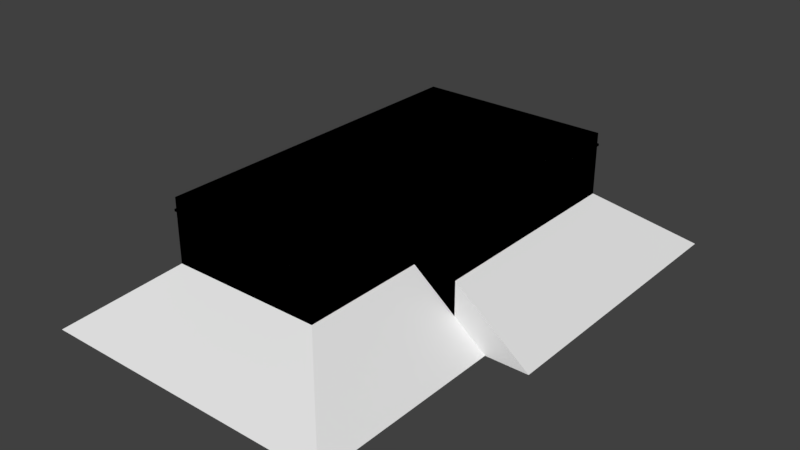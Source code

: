 # Source: Gas_Station_4.blend  (saved by Blender 2.79.0; exported with 4.5.12 LTS)
import bpy
from mathutils import Matrix  # noqa: F401  (used for matrix-valued properties, if any)

bpy.ops.wm.read_factory_settings(use_empty=True)
scene = bpy.context.scene
scene.name = 'Scene'

# ---- collections
col_collection_1 = bpy.data.collections.new('Collection 1'); scene.collection.children.link(col_collection_1)
col_collection_2 = bpy.data.collections.new('Collection 2'); scene.collection.children.link(col_collection_2)
col_collection_3 = bpy.data.collections.new('Collection 3'); scene.collection.children.link(col_collection_3)
col_collection_11 = bpy.data.collections.new('Collection 11'); scene.collection.children.link(col_collection_11)
col_collection_12 = bpy.data.collections.new('Collection 12'); scene.collection.children.link(col_collection_12)

# ---- materials (node trees are filled in below, after node groups)
mat_material = bpy.data.materials.new('Material')
mat_material.alpha_threshold = 0.0
mat_material.use_transparent_shadow = False
mat_material.roughness = 0.5
mat_material.line_color = (0.0, 0.0, 0.0, 1.0)

# ---- material node trees

# ---- world
world_world = bpy.data.worlds.new('World'); scene.world = world_world
world_world.color = (0.05088, 0.05088, 0.05088)
world_world.use_sun_shadow = False
world_world.sun_shadow_jitter_overblur = 0.0
world_world.cycles.sampling_method = 'MANUAL'

# ---- meshes
me_cube_010 = bpy.data.meshes.new('Cube.010')
me_cube_010.from_pydata([(9.0, 10.0, -5.5), (9.0, -10.0, -5.5), (-9.0, 10.0, -5.5), (5.0, -10.0, -5.5), (4.5, -10.0, 0.0), (-8.5, -10.0, 0.0), (-8.5, 9.5, 0.0), (-8.5, -9.5, 0.0), (8.5, 9.5, 0.0), (8.5, -9.5, 0.0), (-9.0, 5.5, 0.0), (-8.5, 5.5, 0.0), (-8.5, 3.0, 0.0), (-9.0, 3.0, 0.0), (-9.0, -11.0, 5.96e-08), (-8.5, -11.0, 5.96e-08), (-9.0, -15.0, 2.98e-07), (-8.5, -15.0, 2.98e-07), (-9.0, -16.0, 3.576e-07), (-8.5, -16.0, 3.576e-07), (-9.0, -20.0, 7.153e-07), (-8.5, -20.0, 7.153e-07), (-8.5, -21.0, 8.941e-07), (4.5, -21.0, 8.941e-07), (-9.0, -21.5, -5.5), (5.0, -21.5, -5.5), (-0.75, -9.5, 0.0), (-0.75, -10.0, 0.0), (-3.25, -10.0, 0.0), (-3.25, -9.5, 0.0), (-8.5, -7.0, 1.0), (-9.0, 0.5, 1.0), (-8.5, 0.5, 1.0), (-9.0, -7.0, 1.0), (-9.0, 10.0, 4.55), (-3.25, -10.0, 2.75), (-9.0, 5.5, 2.75), (-0.75, -9.5, 2.75), (-8.5, 5.5, 2.75), (-9.0, 3.0, 2.75), (-8.5, 3.0, 2.75), (-0.75, -10.0, 2.75), (-3.25, -9.5, 2.75), (9.0, -10.0, 4.55), (5.0, -10.0, 4.55), (-8.5, -11.0, 3.75), (-8.5, -9.5, 4.25), (9.0, 10.0, 4.55), (-8.5, 9.5, 4.25), (8.5, 9.5, 4.25), (-8.5, -7.0, 3.75), (8.5, -9.5, 4.25), (-9.0, 0.5, 3.75), (-8.5, 0.5, 3.75), (-9.0, -7.0, 3.75), (-9.0, -11.0, 3.75), (-8.5, -15.0, 3.75), (-9.0, -15.0, 3.75), (-8.5, -16.0, 3.75), (-9.0, -16.0, 3.75), (-8.5, -20.0, 3.75), (-9.0, -20.0, 3.75), (-9.0, -21.5, 4.55), (5.0, -21.5, 4.55), (-8.5, -10.0, 4.25), (4.5, -10.0, 4.25), (4.5, -21.0, 4.25), (-8.5, -21.0, 4.25), (9.0, -10.0, 4.75), (-9.0, 10.0, 4.75), (5.0, -10.0, 4.75), (4.5, -9.5, 4.75), (9.0, 10.0, 4.75), (-8.5, 9.5, 4.75), (8.5, 9.5, 4.75), (8.5, -9.5, 4.75), (4.5, -21.0, 4.75), (-8.5, -21.0, 4.75), (-9.0, -21.5, 4.75), (5.0, -21.5, 4.75), (9.0, -10.0, 5.75), (-9.0, 10.0, 5.75), (5.0, -10.0, 5.75), (4.5, -9.5, 5.75), (9.0, 10.0, 5.75), (-8.5, 9.5, 5.75), (8.5, 9.5, 5.75), (8.5, -9.5, 5.75), (4.5, -21.0, 5.75), (-8.5, -21.0, 5.75), (-9.0, -21.0, 5.75), (-3.25, -21.0, 5.75), (-9.0, -21.5, 5.75), (5.0, -21.5, 5.75), (-3.25, -21.5, 5.75), (-9.168, 3.63, 3.778), (-9.168, 3.688, 3.789), (-9.168, 3.731, 3.778), (-9.168, 3.747, 3.748), (-9.168, 3.722, 3.713), (-9.168, 3.638, 3.658), (-9.168, 3.56, 3.594), (-9.168, 3.537, 3.532), (-9.168, 3.579, 3.436), (-9.168, 3.685, 3.4), (-9.168, 3.762, 3.409), (-9.168, 3.841, 3.441), (-9.168, 3.841, 3.537), (-9.168, 3.759, 3.492), (-9.168, 3.694, 3.478), (-9.168, 3.648, 3.492), (-9.168, 3.628, 3.529), (-9.168, 3.733, 3.615), (-9.168, 3.838, 3.745), (-9.168, 3.798, 3.834), (-9.168, 3.69, 3.867), (-9.168, 3.626, 3.858), (-9.168, 3.558, 3.83), (-9.168, 3.558, 3.742), (-9.168, 3.946, 3.407), (-9.168, 3.984, 3.4), (-9.168, 4.03, 3.411), (-9.168, 4.052, 3.446), (-9.168, 4.112, 3.411), (-9.168, 4.173, 3.4), (-9.168, 4.253, 3.433), (-9.168, 4.283, 3.51), (-9.168, 4.234, 3.605), (-9.168, 4.13, 3.652), (-9.168, 4.051, 3.68), (-9.168, 4.051, 3.704), (-9.168, 4.071, 3.765), (-9.168, 4.132, 3.783), (-9.168, 4.205, 3.765), (-9.168, 4.274, 3.709), (-9.168, 4.274, 3.806), (-9.168, 4.211, 3.852), (-9.168, 4.125, 3.867), (-9.168, 4.01, 3.831), (-9.168, 3.962, 3.719), (-9.168, 3.962, 3.488), (-9.168, 3.958, 3.47), (-9.168, 3.945, 3.465), (-9.168, 3.926, 3.471), (-9.168, 3.898, 3.489), (-9.168, 3.898, 3.435), (-9.168, 4.151, 3.589), (-9.168, 4.193, 3.526), (-9.168, 4.175, 3.481), (-9.168, 4.129, 3.463), (-9.168, 4.089, 3.473), (-9.168, 4.051, 3.5), (-9.168, 4.051, 3.631), (-9.168, 4.505, 3.413), (-9.168, 4.636, 3.4), (-9.168, 4.896, 3.498), (-9.168, 4.999, 3.746), (-9.168, 4.894, 3.998), (-9.168, 4.633, 4.1), (-9.168, 4.522, 4.088), (-9.168, 4.39, 4.042), (-9.168, 4.39, 3.943), (-9.168, 4.512, 3.993), (-9.168, 4.635, 4.01), (-9.168, 4.822, 3.935), (-9.168, 4.898, 3.749), (-9.168, 4.821, 3.562), (-9.168, 4.622, 3.49), (-9.168, 4.546, 3.498), (-9.168, 4.474, 3.517), (-9.168, 4.474, 3.657), (-9.168, 4.605, 3.657), (-9.168, 4.605, 3.745), (-9.168, 4.376, 3.745), (-9.168, 4.376, 3.456), (-8.768, 3.63, 3.778), (-8.768, 3.688, 3.789), (-8.768, 3.731, 3.778), (-8.768, 3.747, 3.748), (-8.768, 3.722, 3.713), (-8.768, 3.638, 3.658), (-8.768, 3.56, 3.594), (-8.768, 3.537, 3.532), (-8.768, 3.579, 3.436), (-8.768, 3.685, 3.4), (-8.768, 3.762, 3.409), (-8.768, 3.841, 3.441), (-8.768, 3.841, 3.537), (-8.768, 3.759, 3.493), (-8.768, 3.694, 3.478), (-8.768, 3.648, 3.492), (-8.768, 3.628, 3.529), (-8.768, 3.733, 3.615), (-8.768, 3.838, 3.745), (-8.768, 3.798, 3.834), (-8.768, 3.69, 3.867), (-8.768, 3.626, 3.858), (-8.768, 3.558, 3.83), (-8.768, 3.558, 3.742), (-8.768, 3.946, 3.407), (-8.768, 3.984, 3.4), (-8.768, 4.03, 3.411), (-8.768, 4.052, 3.446), (-8.768, 4.112, 3.411), (-8.768, 4.173, 3.4), (-8.768, 4.253, 3.433), (-8.768, 4.283, 3.51), (-8.768, 4.234, 3.605), (-8.768, 4.13, 3.652), (-8.768, 4.051, 3.68), (-8.768, 4.051, 3.704), (-8.768, 4.071, 3.765), (-8.768, 4.132, 3.783), (-8.768, 4.205, 3.765), (-8.768, 4.274, 3.709), (-8.768, 4.274, 3.806), (-8.768, 4.211, 3.852), (-8.768, 4.125, 3.867), (-8.768, 4.01, 3.831), (-8.768, 3.962, 3.719), (-8.768, 3.962, 3.488), (-8.768, 3.958, 3.47), (-8.768, 3.945, 3.465), (-8.768, 3.926, 3.471), (-8.768, 3.898, 3.489), (-8.768, 3.898, 3.435), (-8.768, 4.151, 3.589), (-8.768, 4.193, 3.526), (-8.768, 4.175, 3.481), (-8.768, 4.129, 3.463), (-8.768, 4.089, 3.473), (-8.768, 4.051, 3.5), (-8.768, 4.051, 3.631), (-8.768, 4.505, 3.413), (-8.768, 4.636, 3.4), (-8.768, 4.896, 3.498), (-8.768, 4.999, 3.746), (-8.768, 4.894, 3.998), (-8.768, 4.633, 4.1), (-8.768, 4.522, 4.088), (-8.768, 4.39, 4.042), (-8.768, 4.39, 3.943), (-8.768, 4.512, 3.993), (-8.768, 4.635, 4.01), (-8.768, 4.822, 3.935), (-8.768, 4.898, 3.749), (-8.768, 4.821, 3.562), (-8.768, 4.622, 3.49), (-8.768, 4.546, 3.498), (-8.768, 4.474, 3.517), (-8.768, 4.474, 3.657), (-8.768, 4.605, 3.657), (-8.768, 4.605, 3.745), (-8.768, 4.376, 3.745), (-8.768, 4.376, 3.456), (-8.768, 4.505, 3.413), (-9.168, 4.505, 3.413), (-8.768, 4.636, 3.4), (-9.168, 4.636, 3.4), (-8.768, 4.896, 3.498), (-9.168, 4.896, 3.498), (-8.768, 4.999, 3.746), (-9.168, 4.999, 3.746), (-8.768, 4.894, 3.998), (-9.168, 4.894, 3.998), (-8.768, 4.633, 4.1), (-9.168, 4.633, 4.1), (-8.768, 4.522, 4.088), (-9.168, 4.522, 4.088), (-8.768, 4.39, 4.042), (-9.168, 4.39, 4.042), (-8.768, 4.39, 3.943), (-9.168, 4.39, 3.943), (-8.768, 4.512, 3.993), (-9.168, 4.512, 3.993), (-8.768, 4.635, 4.01), (-9.168, 4.635, 4.01), (-8.768, 4.822, 3.935), (-9.168, 4.822, 3.935), (-8.768, 4.898, 3.749), (-9.168, 4.898, 3.749), (-8.768, 4.821, 3.562), (-9.168, 4.821, 3.562), (-8.768, 4.622, 3.49), (-9.168, 4.622, 3.49), (-8.768, 4.546, 3.498), (-9.168, 4.546, 3.498), (-8.768, 4.474, 3.517), (-9.168, 4.474, 3.517), (-8.768, 4.474, 3.657), (-9.168, 4.474, 3.657), (-8.768, 4.605, 3.657), (-9.168, 4.605, 3.657), (-8.768, 4.605, 3.745), (-9.168, 4.605, 3.745), (-8.768, 4.376, 3.745), (-9.168, 4.376, 3.745), (-8.768, 4.376, 3.456), (-9.168, 4.376, 3.456), (-8.768, 3.946, 3.407), (-9.168, 3.946, 3.407), (-8.768, 3.984, 3.4), (-9.168, 3.984, 3.4), (-8.768, 4.03, 3.411), (-9.168, 4.03, 3.411), (-8.768, 4.052, 3.446), (-9.168, 4.052, 3.446), (-8.768, 4.112, 3.411), (-9.168, 4.112, 3.411), (-8.768, 4.173, 3.4), (-9.168, 4.173, 3.4), (-8.768, 4.253, 3.433), (-9.168, 4.253, 3.433), (-8.768, 4.283, 3.51), (-9.168, 4.283, 3.51), (-8.768, 4.234, 3.605), (-9.168, 4.234, 3.605), (-8.768, 4.13, 3.652), (-9.168, 4.13, 3.652), (-8.768, 4.051, 3.68), (-9.168, 4.051, 3.68), (-8.768, 4.051, 3.704), (-9.168, 4.051, 3.704), (-8.768, 4.071, 3.765), (-9.168, 4.071, 3.765), (-8.768, 4.132, 3.783), (-9.168, 4.132, 3.783), (-8.768, 4.205, 3.765), (-9.168, 4.205, 3.765), (-8.768, 4.274, 3.709), (-9.168, 4.274, 3.709), (-8.768, 4.274, 3.806), (-9.168, 4.274, 3.806), (-8.768, 4.211, 3.852), (-9.168, 4.211, 3.852), (-8.768, 4.125, 3.867), (-9.168, 4.125, 3.867), (-8.768, 4.01, 3.831), (-9.168, 4.01, 3.831), (-8.768, 3.962, 3.719), (-9.168, 3.962, 3.719), (-8.768, 3.962, 3.488), (-9.168, 3.962, 3.488), (-8.768, 3.958, 3.47), (-9.168, 3.958, 3.47), (-8.768, 3.945, 3.465), (-9.168, 3.945, 3.465), (-8.768, 3.926, 3.471), (-9.168, 3.926, 3.471), (-8.768, 3.898, 3.489), (-9.168, 3.898, 3.489), (-8.768, 3.898, 3.435), (-9.168, 3.898, 3.435), (-8.768, 4.151, 3.589), (-9.168, 4.151, 3.589), (-8.768, 4.193, 3.526), (-9.168, 4.193, 3.526), (-8.768, 4.175, 3.481), (-9.168, 4.175, 3.481), (-8.768, 4.129, 3.463), (-9.168, 4.129, 3.463), (-8.768, 4.089, 3.473), (-9.168, 4.089, 3.473), (-8.768, 4.051, 3.5), (-9.168, 4.051, 3.5), (-8.768, 4.051, 3.631), (-9.168, 4.051, 3.631), (-8.768, 3.63, 3.778), (-9.168, 3.63, 3.778), (-8.768, 3.688, 3.789), (-9.168, 3.688, 3.789), (-8.768, 3.731, 3.778), (-9.168, 3.731, 3.778), (-8.768, 3.747, 3.748), (-9.168, 3.747, 3.748), (-8.768, 3.722, 3.713), (-9.168, 3.722, 3.713), (-8.768, 3.638, 3.658), (-9.168, 3.638, 3.658), (-8.768, 3.56, 3.594), (-9.168, 3.56, 3.594), (-8.768, 3.537, 3.532), (-9.168, 3.537, 3.532), (-8.768, 3.579, 3.436), (-9.168, 3.579, 3.436), (-8.768, 3.685, 3.4), (-9.168, 3.685, 3.4), (-8.768, 3.762, 3.409), (-9.168, 3.762, 3.409), (-8.768, 3.841, 3.441), (-9.168, 3.841, 3.441), (-8.768, 3.841, 3.537), (-9.168, 3.841, 3.537), (-8.768, 3.759, 3.493), (-9.168, 3.759, 3.492), (-8.768, 3.694, 3.478), (-9.168, 3.694, 3.478), (-8.768, 3.648, 3.492), (-9.168, 3.648, 3.492), (-8.768, 3.628, 3.529), (-9.168, 3.628, 3.529), (-8.768, 3.733, 3.615), (-9.168, 3.733, 3.615), (-8.768, 3.838, 3.745), (-9.168, 3.838, 3.745), (-8.768, 3.798, 3.834), (-9.168, 3.798, 3.834), (-8.768, 3.69, 3.867), (-9.168, 3.69, 3.867), (-8.768, 3.626, 3.858), (-9.168, 3.626, 3.858), (-8.768, 3.558, 3.83), (-9.168, 3.558, 3.83), (-8.768, 3.558, 3.742), (-9.168, 3.558, 3.742), (-9.1, 5.4, 0.0), (-8.4, 5.4, 0.0), (-8.4, 3.1, 0.0), (-9.1, 3.1, 0.0), (-9.1, -11.1, 5.96e-08), (-8.4, -11.1, 5.96e-08), (-9.1, -14.9, 2.98e-07), (-8.4, -14.9, 2.98e-07), (-9.1, -16.1, 3.576e-07), (-8.4, -16.1, 3.576e-07), (-9.1, -19.9, 7.153e-07), (-8.4, -19.9, 7.153e-07), (-0.85, -9.4, 0.0), (-0.85, -10.1, 0.0), (-3.15, -10.1, 0.0), (-3.15, -9.4, 0.0), (-8.4, -6.9, 1.1), (-9.1, 0.4, 1.1), (-8.4, 0.4, 1.1), (-9.1, -6.9, 1.1), (-3.15, -10.1, 2.65), (-9.1, 5.4, 2.65), (-0.85, -9.4, 2.65), (-8.4, 5.4, 2.65), (-9.1, 3.1, 2.65), (-8.4, 3.1, 2.65), (-0.85, -10.1, 2.65), (-3.15, -9.4, 2.65), (-8.4, -11.1, 3.65), (-8.4, -6.9, 3.65), (-9.1, 0.4, 3.65), (-8.4, 0.4, 3.65), (-9.1, -6.9, 3.65), (-9.1, -11.1, 3.65), (-8.4, -14.9, 3.65), (-9.1, -14.9, 3.65), (-8.4, -16.1, 3.65), (-9.1, -16.1, 3.65), (-8.4, -19.9, 3.65), (-9.1, -19.9, 3.65), (9.1, -10.1, 4.75), (-9.1, 10.1, 4.75), (5.1, -10.1, 4.75), (9.1, 10.1, 4.75), (-9.1, -21.6, 4.75), (5.1, -21.6, 4.75), (9.1, 10.1, 4.55), (9.1, -10.1, 4.55), (-9.1, 10.1, 4.55), (-9.1, -21.6, 4.55), (5.1, -10.1, 4.55), (5.1, -21.6, 4.55), (-9.1, 5.6, 0.0), (-8.4, 5.6, 0.0), (-8.4, 2.9, 0.0), (-9.1, 2.9, 0.0), (-9.1, -10.9, 5.96e-08), (-8.4, -10.9, 5.96e-08), (-9.1, -15.1, 2.98e-07), (-8.4, -15.1, 2.98e-07), (-9.1, -15.9, 3.576e-07), (-8.4, -15.9, 3.576e-07), (-9.1, -20.1, 7.153e-07), (-8.4, -20.1, 7.153e-07), (-0.65, -9.4, 0.0), (-0.65, -10.1, 0.0), (-3.35, -10.1, 0.0), (-3.35, -9.4, 0.0), (-8.4, -7.071, 0.9293), (-9.1, 0.5707, 0.9293), (-8.4, 0.5707, 0.9293), (-9.1, -7.071, 0.9293), (-3.321, -10.1, 2.821), (-9.1, 5.571, 2.821), (-0.6793, -9.4, 2.821), (-8.4, 5.571, 2.821), (-9.1, 2.929, 2.821), (-8.4, 2.929, 2.821), (-0.6793, -10.1, 2.821), (-3.321, -9.4, 2.821), (-8.4, -10.93, 3.821), (-8.4, -7.071, 3.821), (-9.1, 0.5707, 3.821), (-8.4, 0.5707, 3.821), (-9.1, -7.071, 3.821), (-9.1, -10.93, 3.821), (-8.4, -15.07, 3.821), (-9.1, -15.07, 3.821), (-8.4, -15.93, 3.821), (-9.1, -15.93, 3.821), (-8.4, -20.07, 3.821), (-9.1, -20.07, 3.821), (8.929, -9.929, 4.75), (-8.929, 9.929, 4.75), (4.929, -9.929, 4.75), (8.929, 9.929, 4.75), (-8.929, -21.43, 4.75), (4.929, -21.43, 4.75), (8.929, 9.929, 4.55), (8.929, -9.929, 4.55), (-8.929, 9.929, 4.55), (-8.929, -21.43, 4.55), (4.929, -9.929, 4.55), (4.929, -21.43, 4.55)], [], [(23, 22, 67, 66), (26, 9, 8, 6, 11, 12, 7, 29), (11, 10, 13, 12), (8, 9, 51, 49), (73, 85, 89, 77), (14, 55, 54, 33, 31, 13, 10, 36, 34, 2, 24, 62, 61, 20, 18, 16), (15, 14, 16, 17), (19, 18, 20, 21), (20, 61, 60, 21), (11, 38, 36, 10), (19, 58, 59, 18), (89, 90, 92, 94, 91), (64, 5, 28, 35, 41, 27, 4, 65), (32, 31, 33, 30), (29, 42, 35, 28), (45, 55, 14, 15), (72, 84, 80, 68), (8, 49, 48, 6), (26, 37, 42, 29, 7, 46, 51, 9), (29, 28, 27, 26), (18, 59, 57, 16), (17, 56, 58, 19), (70, 68, 80, 82), (4, 23, 66, 65), (69, 78, 92, 90, 81), (27, 41, 37, 26), (21, 60, 58, 56, 45, 15, 5, 64, 67, 22), (13, 39, 40, 12), (32, 53, 52, 31), (34, 36, 39, 13, 31, 52), (2, 34, 47, 0), (33, 54, 50, 30), (17, 19, 21, 22, 23, 4, 27, 28, 5, 15), (53, 50, 54, 52), (53, 48, 46, 50), (43, 68, 70, 44), (0, 47, 43, 1), (62, 34, 52, 54, 55, 57, 59, 61), (17, 16, 57, 56), (38, 40, 39, 36), (41, 35, 42, 37), (1, 43, 44, 3), (43, 47, 72, 68), (7, 12, 40, 38, 11, 6, 48, 53, 32, 30, 50, 46), (66, 67, 64, 65), (62, 78, 69, 34), (58, 60, 61, 59), (45, 56, 57, 55), (79, 70, 82, 93), (71, 83, 87, 75), (72, 69, 81, 84), (73, 74, 86, 85), (25, 63, 62, 24), (79, 93, 94, 92, 78), (76, 77, 89, 91, 88), (34, 69, 72, 47), (46, 48, 49, 51), (73, 77, 76, 71, 75, 74), (83, 88, 91, 94, 93, 82, 80, 84, 81, 90, 89, 85, 86, 87), (71, 76, 88, 83), (74, 75, 87, 86), (44, 70, 79, 63), (3, 44, 63, 25), (63, 79, 78, 62), (176, 177, 178, 179, 180, 181, 182, 183, 184, 185, 186, 187, 188, 189, 190, 191, 192, 193, 194, 195, 196, 197, 198, 175), (127, 146, 152, 129, 128), (132, 131, 130, 129, 152, 151, 150, 149, 148, 147, 146, 127, 126, 125, 124, 123, 122, 121, 120, 119, 145, 144, 143, 142, 141, 140, 139, 138, 137, 136, 135, 134, 133), (165, 164, 163, 162, 161, 160, 159, 158, 157, 156, 155, 154, 153, 174, 173, 172, 171, 170, 169, 168, 167, 166), (234, 235, 236, 237, 238, 239, 240, 241, 242, 243, 244, 245, 246, 247, 248, 249, 250, 251, 252, 253, 254, 233), (212, 213, 214, 215, 216, 217, 218, 219, 220, 230, 231, 232, 209, 210, 211), (110, 109, 108, 107, 106, 105, 104, 103, 102, 101, 100, 99, 98, 97, 96, 95, 118, 117, 116, 115, 114, 113, 112, 111), (199, 200, 201, 202, 203, 204, 205, 206, 207, 208, 209, 232, 226, 227, 228, 229, 230, 220, 221, 222, 223, 224, 225), (256, 258, 257, 255), (258, 260, 259, 257), (260, 262, 261, 259), (262, 264, 263, 261), (264, 266, 265, 263), (266, 268, 267, 265), (268, 270, 269, 267), (270, 272, 271, 269), (272, 274, 273, 271), (274, 276, 275, 273), (276, 278, 277, 275), (278, 280, 279, 277), (280, 282, 281, 279), (282, 284, 283, 281), (284, 286, 285, 283), (286, 288, 287, 285), (288, 290, 289, 287), (290, 292, 291, 289), (292, 294, 293, 291), (294, 296, 295, 293), (296, 298, 297, 295), (298, 256, 255, 297), (300, 302, 301, 299), (302, 304, 303, 301), (304, 306, 305, 303), (306, 308, 307, 305), (308, 310, 309, 307), (310, 312, 311, 309), (312, 314, 313, 311), (314, 316, 315, 313), (316, 318, 317, 315), (318, 320, 319, 317), (320, 322, 321, 319), (322, 324, 323, 321), (324, 326, 325, 323), (326, 328, 327, 325), (328, 330, 329, 327), (330, 332, 331, 329), (332, 334, 333, 331), (334, 336, 335, 333), (336, 338, 337, 335), (338, 340, 339, 337), (340, 342, 341, 339), (342, 344, 343, 341), (344, 346, 345, 343), (346, 348, 347, 345), (348, 350, 349, 347), (350, 352, 351, 349), (352, 300, 299, 351), (354, 356, 355, 353), (356, 358, 357, 355), (358, 360, 359, 357), (360, 362, 361, 359), (362, 364, 363, 361), (364, 366, 365, 363), (366, 354, 353, 365), (368, 370, 369, 367), (370, 372, 371, 369), (372, 374, 373, 371), (374, 376, 375, 373), (376, 378, 377, 375), (378, 380, 379, 377), (380, 382, 381, 379), (382, 384, 383, 381), (384, 386, 385, 383), (386, 388, 387, 385), (388, 390, 389, 387), (390, 392, 391, 389), (392, 394, 393, 391), (394, 396, 395, 393), (396, 398, 397, 395), (398, 400, 399, 397), (400, 402, 401, 399), (402, 404, 403, 401), (404, 406, 405, 403), (406, 408, 407, 405), (408, 410, 409, 407), (410, 412, 411, 409), (412, 414, 413, 411), (414, 368, 367, 413), (416, 438, 436, 415), (433, 432, 434, 431), (442, 435, 429, 430), (443, 448, 419, 420), (434, 447, 444, 431), (418, 439, 440, 417), (422, 421, 450, 449), (433, 446, 445, 432), (424, 451, 452, 423), (446, 444, 447, 445), (428, 441, 437, 427), (438, 440, 439, 436), (441, 435, 442, 437), (462, 461, 458, 455), (463, 464, 459, 456), (451, 453, 454, 452), (443, 449, 450, 448), (463, 456, 458, 461), (466, 460, 459, 464), (425, 454, 453, 426), (462, 455, 457, 465), (465, 457, 460, 466), (468, 467, 488, 490), (485, 483, 486, 484), (494, 482, 481, 487), (495, 472, 471, 500), (486, 483, 496, 499), (470, 469, 492, 491), (474, 501, 502, 473), (485, 484, 497, 498), (476, 475, 504, 503), (498, 497, 499, 496), (480, 479, 489, 493), (490, 488, 491, 492), (493, 489, 494, 487), (514, 507, 510, 513), (515, 508, 511, 516), (503, 504, 506, 505), (495, 500, 502, 501), (515, 513, 510, 508), (518, 516, 511, 512), (477, 478, 505, 506), (514, 517, 509, 507), (517, 518, 512, 509), (416, 415, 467, 468), (418, 417, 469, 470), (420, 419, 471, 472), (421, 422, 474, 473), (424, 423, 475, 476), (425, 426, 478, 477), (428, 427, 479, 480), (430, 429, 481, 482), (432, 445, 497, 484, 486, 499, 447, 434), (435, 441, 428, 480, 493, 487, 481, 429), (436, 439, 418, 470, 491, 488, 467, 415), (437, 442, 430, 482, 494, 489, 479, 427), (440, 438, 416, 468, 490, 492, 469, 417), (452, 454, 425, 477, 506, 504, 475, 423), (446, 433, 485, 498), (444, 446, 498, 496, 483, 485, 433, 431), (449, 443, 420, 472, 495, 501, 474, 422), (448, 450, 421, 473, 502, 500, 471, 419), (453, 451, 424, 476, 503, 505, 478, 426), (445, 447, 499, 497), (456, 459, 460, 512, 511, 508, 510, 507, 509, 457, 455, 458), (460, 457, 509, 512), (464, 463, 461, 513, 515, 516, 518, 517, 514, 462, 465, 466), (461, 462, 514, 513)])
me_cube_010.polygons.foreach_set('use_smooth', [0, 0, 0, 0, 0, 0, 0, 0, 0, 0, 0, 0, 0, 0, 0, 0, 0, 0, 0, 0, 0, 0, 0, 0, 0, 0, 0, 0, 0, 0, 0, 0, 0, 0, 0, 0, 0, 0, 0, 0, 0, 0, 0, 0, 0, 0, 0, 0, 0, 0, 0, 0, 0, 0, 0, 0, 0, 0, 0, 0, 0, 0, 0, 0, 0, 0, 0, 0, 0, 0, 0, 0, 1, 1, 1, 1, 1, 1, 1, 1, 1, 1, 1, 1, 1, 1, 1, 1, 1, 1, 1, 1, 1, 1, 1, 1, 1, 1, 1, 1, 1, 1, 1, 1, 1, 1, 1, 1, 1, 1, 1, 1, 1, 1, 1, 1, 1, 1, 1, 1, 1, 1, 1, 1, 1, 1, 1, 1, 1, 1, 1, 1, 1, 1, 1, 1, 1, 1, 1, 1, 1, 1, 1, 1, 1, 1, 1, 1, 1, 1, 1, 1, 0, 0, 0, 0, 0, 0, 0, 0, 0, 0, 0, 0, 0, 0, 0, 0, 0, 0, 0, 0, 0, 0, 0, 0, 0, 0, 0, 0, 0, 0, 0, 0, 0, 0, 0, 0, 0, 0, 0, 0, 0, 0, 0, 0, 0, 0, 0, 0, 0, 0, 0, 0, 0, 0, 0, 0, 0, 0, 0, 0, 0, 0, 0, 0, 0, 0, 0, 0])
_uv = me_cube_010.uv_layers.new(name='UVMap')
_uv.uv.foreach_set('vector', [0.375, 0.2235, 0.375, 0.2235, 0.375, 0.2235, 0.375, 0.2235, 0.125, 0.2235, 0.125, 0.2235, 0.125, 0.2235, 0.125, 0.2235, 0.125, 0.2235, 0.125, 0.2235, 0.125, 0.2235, 0.125, 0.2235, 0.125, 0.2235, 0.125, 0.2235, 0.125, 0.2235, 0.125, 0.2235, 0.375, 0.2235, 0.375, 0.2235, 0.375, 0.2235, 0.375, 0.2235, 0.125, 0.7235, 0.125, 0.7235, 0.125, 0.7235, 0.125, 0.7235, 0.125, 0.7235, 0.125, 0.7235, 0.125, 0.7235, 0.125, 0.7235, 0.125, 0.7235, 0.125, 0.7235, 0.125, 0.7235, 0.125, 0.7235, 0.125, 0.7235, 0.125, 0.7235, 0.125, 0.7235, 0.125, 0.7235, 0.125, 0.7235, 0.125, 0.7235, 0.125, 0.7235, 0.125, 0.7235, 0.125, 0.2235, 0.125, 0.2235, 0.125, 0.2235, 0.125, 0.2235, 0.125, 0.2235, 0.125, 0.2235, 0.125, 0.2235, 0.125, 0.2235, 0.625, 0.7235, 0.625, 0.7235, 0.625, 0.7235, 0.625, 0.7235, 0.625, 0.7235, 0.625, 0.7235, 0.625, 0.7235, 0.625, 0.7235, 0.625, 0.7235, 0.625, 0.7235, 0.625, 0.7235, 0.625, 0.7235, 0.125, 0.7235, 0.125, 0.7235, 0.125, 0.7235, 0.125, 0.7235, 0.125, 0.7235, 0.375, 0.2235, 0.375, 0.2235, 0.375, 0.2235, 0.375, 0.2235, 0.375, 0.2235, 0.375, 0.2235, 0.375, 0.2235, 0.375, 0.2235, 0.625, 0.7235, 0.625, 0.7235, 0.625, 0.7235, 0.625, 0.7235, 0.625, 0.7235, 0.625, 0.7235, 0.625, 0.7235, 0.625, 0.7235, 0.625, 0.7235, 0.625, 0.7235, 0.625, 0.7235, 0.625, 0.7235, 0.125, 0.7235, 0.125, 0.7235, 0.125, 0.7235, 0.125, 0.7235, 0.375, 0.2235, 0.375, 0.2235, 0.375, 0.2235, 0.375, 0.2235, 0.375, 0.2235, 0.375, 0.2235, 0.375, 0.2235, 0.375, 0.2235, 0.375, 0.2235, 0.375, 0.2235, 0.375, 0.2235, 0.375, 0.2235, 0.125, 0.2235, 0.125, 0.2235, 0.125, 0.2235, 0.125, 0.2235, 0.125, 0.7235, 0.125, 0.7235, 0.125, 0.7235, 0.125, 0.7235, 0.375, 0.2235, 0.375, 0.2235, 0.375, 0.2235, 0.375, 0.2235, 0.125, 0.7235, 0.125, 0.7235, 0.125, 0.7235, 0.125, 0.7235, 0.375, 0.2235, 0.375, 0.2235, 0.375, 0.2235, 0.375, 0.2235, 0.125, 0.7235, 0.125, 0.7235, 0.125, 0.7235, 0.125, 0.7235, 0.125, 0.7235, 0.625, 0.7235, 0.625, 0.7235, 0.625, 0.7235, 0.625, 0.7235, 0.375, 0.2235, 0.375, 0.2235, 0.375, 0.2235, 0.375, 0.2235, 0.375, 0.2235, 0.375, 0.2235, 0.375, 0.2235, 0.375, 0.2235, 0.375, 0.2235, 0.375, 0.2235, 0.625, 0.7235, 0.625, 0.7235, 0.625, 0.7235, 0.625, 0.7235, 0.625, 0.7235, 0.625, 0.7235, 0.625, 0.7235, 0.625, 0.7235, 0.125, 0.7235, 0.125, 0.7235, 0.125, 0.7235, 0.125, 0.7235, 0.125, 0.7235, 0.125, 0.7235, 0.125, 0.7235, 0.125, 0.7235, 0.125, 0.7235, 0.125, 0.7235, 0.625, 0.7235, 0.625, 0.7235, 0.625, 0.7235, 0.625, 0.7235, 0.125, 0.2235, 0.125, 0.2235, 0.125, 0.2235, 0.125, 0.2235, 0.125, 0.2235, 0.125, 0.2235, 0.125, 0.2235, 0.125, 0.2235, 0.125, 0.2235, 0.125, 0.2235, 0.625, 0.7235, 0.625, 0.7235, 0.625, 0.7235, 0.625, 0.7235, 0.375, 0.2235, 0.375, 0.2235, 0.375, 0.2235, 0.375, 0.2235, 0.625, 0.2235, 0.625, 0.2235, 0.625, 0.2235, 0.625, 0.2235, 0.125, 0.7235, 0.125, 0.7235, 0.125, 0.7235, 0.125, 0.7235, 0.125, 0.7235, 0.125, 0.7235, 0.125, 0.7235, 0.125, 0.7235, 0.125, 0.7235, 0.125, 0.7235, 0.125, 0.7235, 0.125, 0.7235, 0.625, 0.7235, 0.625, 0.7235, 0.625, 0.7235, 0.625, 0.7235, 0.625, 0.7235, 0.625, 0.7235, 0.625, 0.7235, 0.625, 0.7235, 0.625, 0.7235, 0.625, 0.7235, 0.625, 0.7235, 0.625, 0.7235, 0.125, 0.7235, 0.125, 0.7235, 0.125, 0.7235, 0.125, 0.7235, 0.625, 0.2235, 0.625, 0.2235, 0.625, 0.2235, 0.625, 0.2235, 0.375, 0.2235, 0.375, 0.2235, 0.375, 0.2235, 0.375, 0.2235, 0.375, 0.2235, 0.375, 0.2235, 0.375, 0.2235, 0.375, 0.2235, 0.375, 0.2235, 0.375, 0.2235, 0.375, 0.2235, 0.375, 0.2235, 0.375, 0.7235, 0.375, 0.7235, 0.375, 0.7235, 0.375, 0.7235, 0.625, 0.2235, 0.625, 0.2235, 0.625, 0.2235, 0.625, 0.2235, 0.625, 0.7235, 0.625, 0.7235, 0.625, 0.7235, 0.625, 0.7235, 0.625, 0.7235, 0.625, 0.7235, 0.625, 0.7235, 0.625, 0.7235, 0.125, 0.7235, 0.125, 0.7235, 0.125, 0.7235, 0.125, 0.7235, 0.125, 0.7235, 0.125, 0.7235, 0.125, 0.7235, 0.125, 0.7235, 0.125, 0.7235, 0.125, 0.7235, 0.125, 0.7235, 0.125, 0.7235, 0.125, 0.7235, 0.125, 0.7235, 0.125, 0.7235, 0.125, 0.7235, 0.125, 0.7235, 0.125, 0.7235, 0.125, 0.7235, 0.125, 0.7235, 0.125, 0.7235, 0.125, 0.7235, 0.125, 0.7235, 0.125, 0.7235, 0.125, 0.7235, 0.125, 0.7235, 0.125, 0.7235, 0.125, 0.7235, 0.125, 0.7235, 0.125, 0.7235, 0.625, 0.2235, 0.625, 0.2235, 0.625, 0.2235, 0.625, 0.2235, 0.375, 0.7235, 0.375, 0.7235, 0.375, 0.7235, 0.375, 0.7235, 0.375, 0.7235, 0.375, 0.7235, 0.375, 0.7235, 0.375, 0.7235, 0.375, 0.7235, 0.375, 0.7235, 0.125, 0.7235, 0.125, 0.7235, 0.125, 0.7235, 0.125, 0.7235, 0.125, 0.7235, 0.125, 0.7235, 0.125, 0.7235, 0.125, 0.7235, 0.125, 0.7235, 0.125, 0.7235, 0.125, 0.7235, 0.125, 0.7235, 0.125, 0.7235, 0.125, 0.7235, 0.125, 0.7235, 0.125, 0.7235, 0.125, 0.7235, 0.125, 0.7235, 0.125, 0.7235, 0.125, 0.7235, 0.125, 0.7235, 0.125, 0.7235, 0.625, 0.2235, 0.625, 0.2235, 0.625, 0.2235, 0.625, 0.2235, 0.125, 0.7235, 0.125, 0.7235, 0.125, 0.7235, 0.125, 0.7235, 0.625, 0.2235, 0.625, 0.2235, 0.625, 0.2235, 0.625, 0.2235, 0.625, 0.7452, 0.625, 0.7452, 0.625, 0.7452, 0.625, 0.7452, 0.625, 0.7452, 0.625, 0.7452, 0.625, 0.7452, 0.625, 0.7452, 0.625, 0.7452, 0.625, 0.7452, 0.625, 0.7452, 0.625, 0.7452, 0.625, 0.7452, 0.625, 0.7452, 0.625, 0.7452, 0.625, 0.7452, 0.625, 0.7452, 0.625, 0.7452, 0.625, 0.7452, 0.625, 0.7452, 0.625, 0.7452, 0.625, 0.7452, 0.625, 0.7452, 0.625, 0.7452, 0.875, 0.2452, 0.875, 0.2452, 0.875, 0.2452, 0.875, 0.2452, 0.875, 0.2452, 0.875, 0.2452, 0.875, 0.2452, 0.875, 0.2452, 0.875, 0.2452, 0.875, 0.2452, 0.875, 0.2452, 0.875, 0.2452, 0.875, 0.2452, 0.875, 0.2452, 0.875, 0.2452, 0.875, 0.2452, 0.875, 0.2452, 0.875, 0.2452, 0.875, 0.2452, 0.875, 0.2452, 0.875, 0.2452, 0.875, 0.2452, 0.875, 0.2452, 0.875, 0.2452, 0.875, 0.2452, 0.875, 0.2452, 0.875, 0.2452, 0.875, 0.2452, 0.875, 0.2452, 0.875, 0.2452, 0.875, 0.2452, 0.875, 0.2452, 0.875, 0.2452, 0.875, 0.2452, 0.875, 0.2452, 0.875, 0.2452, 0.875, 0.2452, 0.875, 0.2452, 0.875, 0.2452, 0.875, 0.2452, 0.875, 0.2452, 0.875, 0.2452, 0.875, 0.2452, 0.875, 0.2452, 0.875, 0.2452, 0.875, 0.2452, 0.875, 0.2452, 0.875, 0.2452, 0.875, 0.2452, 0.875, 0.2452, 0.875, 0.2452, 0.875, 0.2452, 0.875, 0.2452, 0.875, 0.2452, 0.875, 0.2452, 0.875, 0.2452, 0.875, 0.2452, 0.875, 0.2452, 0.875, 0.2452, 0.875, 0.2452, 0.625, 0.7452, 0.625, 0.7452, 0.625, 0.7452, 0.625, 0.7452, 0.625, 0.7452, 0.625, 0.7452, 0.625, 0.7452, 0.625, 0.7452, 0.625, 0.7452, 0.625, 0.7452, 0.625, 0.7452, 0.625, 0.7452, 0.625, 0.7452, 0.625, 0.7452, 0.625, 0.7452, 0.625, 0.7452, 0.625, 0.7452, 0.625, 0.7452, 0.625, 0.7452, 0.625, 0.7452, 0.625, 0.7452, 0.625, 0.7452, 0.625, 0.7452, 0.625, 0.7452, 0.625, 0.7452, 0.625, 0.7452, 0.625, 0.7452, 0.625, 0.7452, 0.625, 0.7452, 0.625, 0.7452, 0.625, 0.7452, 0.625, 0.7452, 0.625, 0.7452, 0.625, 0.7452, 0.625, 0.7452, 0.625, 0.7452, 0.625, 0.7452, 0.875, 0.2452, 0.875, 0.2452, 0.875, 0.2452, 0.875, 0.2452, 0.875, 0.2452, 0.875, 0.2452, 0.875, 0.2452, 0.875, 0.2452, 0.875, 0.2452, 0.875, 0.2452, 0.875, 0.2452, 0.875, 0.2452, 0.875, 0.2452, 0.875, 0.2452, 0.875, 0.2452, 0.875, 0.2452, 0.875, 0.2452, 0.875, 0.2452, 0.875, 0.2452, 0.875, 0.2452, 0.875, 0.2452, 0.875, 0.2452, 0.875, 0.2452, 0.875, 0.2452, 0.625, 0.7452, 0.625, 0.7452, 0.625, 0.7452, 0.625, 0.7452, 0.625, 0.7452, 0.625, 0.7452, 0.625, 0.7452, 0.625, 0.7452, 0.625, 0.7452, 0.625, 0.7452, 0.625, 0.7452, 0.625, 0.7452, 0.625, 0.7452, 0.625, 0.7452, 0.625, 0.7452, 0.625, 0.7452, 0.625, 0.7452, 0.625, 0.7452, 0.625, 0.7452, 0.625, 0.7452, 0.625, 0.7452, 0.625, 0.7452, 0.625, 0.7452, 0.875, 0.2452, 0.875, 0.2452, 0.875, 0.2452, 0.875, 0.2452, 0.875, 0.2452, 0.875, 0.2452, 0.875, 0.2452, 0.875, 0.2452, 0.875, 0.2452, 0.875, 0.2452, 0.875, 0.2452, 0.875, 0.2452, 0.875, 0.2452, 0.875, 0.2452, 0.875, 0.2452, 0.875, 0.2452, 0.875, 0.2452, 0.875, 0.2452, 0.875, 0.2452, 0.875, 0.2452, 0.875, 0.2452, 0.875, 0.2452, 0.875, 0.2452, 0.875, 0.2452, 0.875, 0.2452, 0.875, 0.2452, 0.875, 0.2452, 0.875, 0.2452, 0.875, 0.2452, 0.875, 0.2452, 0.875, 0.2452, 0.875, 0.2452, 0.875, 0.2452, 0.875, 0.2452, 0.875, 0.2452, 0.875, 0.2452, 0.875, 0.2452, 0.875, 0.2452, 0.875, 0.2452, 0.875, 0.2452, 0.875, 0.2452, 0.875, 0.2452, 0.875, 0.2452, 0.875, 0.2452, 0.875, 0.2452, 0.875, 0.2452, 0.875, 0.2452, 0.875, 0.2452, 0.875, 0.2452, 0.875, 0.2452, 0.875, 0.2452, 0.875, 0.2452, 0.875, 0.2452, 0.875, 0.2452, 0.875, 0.2452, 0.875, 0.2452, 0.875, 0.2452, 0.875, 0.2452, 0.875, 0.2452, 0.875, 0.2452, 0.875, 0.2452, 0.875, 0.2452, 0.875, 0.2452, 0.875, 0.2452, 0.875, 0.2452, 0.875, 0.2452, 0.875, 0.2452, 0.875, 0.2452, 0.875, 0.2452, 0.875, 0.2452, 0.875, 0.2452, 0.875, 0.2452, 0.875, 0.2452, 0.875, 0.2452, 0.875, 0.2452, 0.875, 0.2452, 0.875, 0.2452, 0.875, 0.2452, 0.875, 0.2452, 0.875, 0.2452, 0.875, 0.2452, 0.875, 0.2452, 0.875, 0.2452, 0.875, 0.2452, 0.875, 0.2452, 0.875, 0.2452, 0.875, 0.2452, 0.875, 0.2452, 0.875, 0.2452, 0.875, 0.2452, 0.875, 0.2452, 0.875, 0.2452, 0.875, 0.2452, 0.875, 0.2452, 0.875, 0.2452, 0.875, 0.2452, 0.875, 0.2452, 0.875, 0.2452, 0.875, 0.2452, 0.875, 0.2452, 0.875, 0.2452, 0.875, 0.2452, 0.875, 0.2452, 0.875, 0.2452, 0.875, 0.2452, 0.875, 0.2452, 0.875, 0.2452, 0.875, 0.2452, 0.875, 0.2452, 0.875, 0.2452, 0.875, 0.2452, 0.875, 0.2452, 0.875, 0.2452, 0.875, 0.2452, 0.875, 0.2452, 0.875, 0.2452, 0.875, 0.2452, 0.875, 0.2452, 0.875, 0.2452, 0.875, 0.2452, 0.875, 0.2452, 0.875, 0.2452, 0.875, 0.2452, 0.875, 0.2452, 0.875, 0.2452, 0.875, 0.2452, 0.875, 0.2452, 0.875, 0.2452, 0.875, 0.2452, 0.875, 0.2452, 0.875, 0.2452, 0.875, 0.2452, 0.875, 0.2452, 0.875, 0.2452, 0.875, 0.2452, 0.875, 0.2452, 0.875, 0.2452, 0.875, 0.2452, 0.875, 0.2452, 0.875, 0.2452, 0.875, 0.2452, 0.875, 0.2452, 0.875, 0.2452, 0.875, 0.2452, 0.875, 0.2452, 0.875, 0.2452, 0.875, 0.2452, 0.875, 0.2452, 0.875, 0.2452, 0.875, 0.2452, 0.875, 0.2452, 0.875, 0.2452, 0.875, 0.2452, 0.875, 0.2452, 0.875, 0.2452, 0.875, 0.2452, 0.875, 0.2452, 0.875, 0.2452, 0.875, 0.2452, 0.875, 0.2452, 0.875, 0.2452, 0.875, 0.2452, 0.875, 0.2452, 0.875, 0.2452, 0.875, 0.2452, 0.875, 0.2452, 0.875, 0.2452, 0.875, 0.2452, 0.875, 0.2452, 0.875, 0.2452, 0.875, 0.2452, 0.875, 0.2452, 0.875, 0.2452, 0.875, 0.2452, 0.875, 0.2452, 0.875, 0.2452, 0.875, 0.2452, 0.875, 0.2452, 0.875, 0.2452, 0.875, 0.2452, 0.875, 0.2452, 0.875, 0.2452, 0.875, 0.2452, 0.875, 0.2452, 0.875, 0.2452, 0.875, 0.2452, 0.875, 0.2452, 0.875, 0.2452, 0.875, 0.2452, 0.875, 0.2452, 0.875, 0.2452, 0.875, 0.2452, 0.875, 0.2452, 0.875, 0.2452, 0.875, 0.2452, 0.875, 0.2452, 0.875, 0.2452, 0.875, 0.2452, 0.875, 0.2452, 0.875, 0.2452, 0.875, 0.2452, 0.875, 0.2452, 0.875, 0.2452, 0.875, 0.2452, 0.875, 0.2452, 0.875, 0.2452, 0.875, 0.2452, 0.875, 0.2452, 0.875, 0.2452, 0.875, 0.2452, 0.875, 0.2452, 0.875, 0.2452, 0.875, 0.2452, 0.875, 0.2452, 0.875, 0.2452, 0.875, 0.2452, 0.875, 0.2452, 0.875, 0.2452, 0.875, 0.2452, 0.875, 0.2452, 0.875, 0.2452, 0.875, 0.2452, 0.875, 0.2452, 0.875, 0.2452, 0.875, 0.2452, 0.875, 0.2452, 0.875, 0.2452, 0.875, 0.2452, 0.875, 0.2452, 0.875, 0.2452, 0.875, 0.2452, 0.875, 0.2452, 0.875, 0.2452, 0.875, 0.2452, 0.875, 0.2452, 0.875, 0.2452, 0.875, 0.2452, 0.875, 0.2452, 0.875, 0.2452, 0.875, 0.2452, 0.875, 0.2452, 0.875, 0.2452, 0.875, 0.2452, 0.875, 0.2452, 0.875, 0.2452, 0.875, 0.2452, 0.875, 0.2452, 0.875, 0.2452, 0.875, 0.2452, 0.875, 0.2452, 0.875, 0.2452, 0.875, 0.2452, 0.875, 0.2452, 0.875, 0.2452, 0.875, 0.2452, 0.875, 0.2452, 0.875, 0.2452, 0.875, 0.2452, 0.875, 0.2452, 0.875, 0.2452, 0.875, 0.2452, 0.875, 0.2452, 0.875, 0.2452, 0.875, 0.2452, 0.875, 0.2452, 0.875, 0.2452, 0.875, 0.2452, 0.875, 0.2452, 0.875, 0.2452, 0.875, 0.2452, 0.875, 0.2452, 0.875, 0.2452, 0.875, 0.2452, 0.875, 0.2452, 0.875, 0.2452, 0.875, 0.2452, 0.875, 0.2452, 0.875, 0.2452, 0.875, 0.2452, 0.875, 0.2452, 0.875, 0.2452, 0.875, 0.2452, 0.875, 0.2452, 0.875, 0.2452, 0.875, 0.2452, 0.875, 0.2452, 0.875, 0.2452, 0.875, 0.2452, 0.875, 0.2452, 0.875, 0.2452, 0.875, 0.2452, 0.875, 0.2452, 0.875, 0.2452, 0.875, 0.2452, 0.875, 0.2452, 0.875, 0.2452, 0.875, 0.2452, 0.875, 0.2452, 0.875, 0.2452, 0.875, 0.2452, 0.875, 0.2452, 0.875, 0.2452, 0.875, 0.2452, 0.875, 0.2452, 0.875, 0.2452, 0.875, 0.2452, 0.875, 0.2452, 0.875, 0.2452, 0.875, 0.2452, 0.875, 0.2452, 0.875, 0.2452, 0.875, 0.2452, 0.875, 0.2452, 0.875, 0.2452, 0.875, 0.2452, 0.875, 0.2452, 0.875, 0.2452, 0.875, 0.2452, 0.875, 0.2452, 0.875, 0.2452, 0.625, 0.7235, 0.625, 0.7235, 0.625, 0.7235, 0.625, 0.7235, 0.625, 0.7235, 0.625, 0.7235, 0.625, 0.7235, 0.625, 0.7235, 0.625, 0.7235, 0.625, 0.7235, 0.625, 0.7235, 0.625, 0.7235, 0.625, 0.7235, 0.625, 0.7235, 0.625, 0.7235, 0.625, 0.7235, 0.625, 0.7235, 0.625, 0.7235, 0.625, 0.7235, 0.625, 0.7235, 0.625, 0.7235, 0.625, 0.7235, 0.625, 0.7235, 0.625, 0.7235, 0.625, 0.7235, 0.625, 0.7235, 0.625, 0.7235, 0.625, 0.7235, 0.625, 0.7235, 0.625, 0.7235, 0.625, 0.7235, 0.625, 0.7235, 0.625, 0.7235, 0.625, 0.7235, 0.625, 0.7235, 0.625, 0.7235, 0.625, 0.7235, 0.625, 0.7235, 0.625, 0.7235, 0.625, 0.7235, 0.625, 0.7235, 0.625, 0.7235, 0.625, 0.7235, 0.625, 0.7235, 0.625, 0.7235, 0.625, 0.7235, 0.625, 0.7235, 0.625, 0.7235, 0.625, 0.7235, 0.625, 0.7235, 0.625, 0.7235, 0.625, 0.7235, 0.625, 0.2235, 0.625, 0.2235, 0.625, 0.2235, 0.625, 0.2235, 0.625, 0.2235, 0.625, 0.2235, 0.625, 0.2235, 0.625, 0.2235, 0.625, 0.7235, 0.625, 0.7235, 0.625, 0.7235, 0.625, 0.7235, 0.625, 0.7235, 0.625, 0.7235, 0.625, 0.7235, 0.625, 0.7235, 0.625, 0.2235, 0.625, 0.2235, 0.625, 0.2235, 0.625, 0.2235, 0.625, 0.2235, 0.625, 0.2235, 0.625, 0.2235, 0.625, 0.2235, 0.625, 0.7235, 0.625, 0.7235, 0.625, 0.7235, 0.625, 0.7235, 0.625, 0.2235, 0.625, 0.2235, 0.625, 0.2235, 0.625, 0.2235, 0.625, 0.2235, 0.625, 0.2235, 0.625, 0.2235, 0.625, 0.2235, 0.625, 0.7235, 0.625, 0.7235, 0.625, 0.7235, 0.625, 0.7235, 0.625, 0.7235, 0.625, 0.7235, 0.625, 0.7235, 0.625, 0.7235, 0.625, 0.7235, 0.625, 0.7235, 0.625, 0.7235, 0.625, 0.7235, 0.625, 0.7235, 0.625, 0.7235, 0.625, 0.7235, 0.625, 0.7235, 0.625, 0.7235, 0.625, 0.7235, 0.625, 0.7235, 0.625, 0.7235, 0.625, 0.7235, 0.625, 0.7235, 0.625, 0.7235, 0.625, 0.7235, 0.625, 0.7235, 0.625, 0.7235, 0.625, 0.7235, 0.625, 0.7235, 0.625, 0.7235, 0.625, 0.7235, 0.625, 0.7235, 0.625, 0.7235, 0.625, 0.7235, 0.625, 0.7235, 0.625, 0.7235, 0.625, 0.7235, 0.625, 0.7235, 0.625, 0.7235, 0.625, 0.7235, 0.625, 0.7235, 0.625, 0.7235, 0.625, 0.7235, 0.625, 0.7235, 0.625, 0.7235, 0.625, 0.7235, 0.625, 0.7235, 0.625, 0.7235, 0.625, 0.7235, 0.625, 0.7235, 0.625, 0.7235, 0.625, 0.7235, 0.625, 0.7235, 0.625, 0.2235, 0.625, 0.2235, 0.625, 0.2235, 0.625, 0.2235, 0.625, 0.2235, 0.625, 0.2235, 0.625, 0.2235, 0.625, 0.2235, 0.625, 0.7235, 0.625, 0.7235, 0.625, 0.7235, 0.625, 0.7235, 0.625, 0.7235, 0.625, 0.7235, 0.625, 0.7235, 0.625, 0.7235, 0.625, 0.2235, 0.625, 0.2235, 0.625, 0.2235, 0.625, 0.2235, 0.625, 0.2235, 0.625, 0.2235, 0.625, 0.2235, 0.625, 0.2235, 0.625, 0.7235, 0.625, 0.7235, 0.625, 0.7235, 0.625, 0.7235, 0.625, 0.2235, 0.625, 0.2235, 0.625, 0.2235, 0.625, 0.2235, 0.625, 0.2235, 0.625, 0.2235, 0.625, 0.2235, 0.625, 0.2235, 0.625, 0.7235, 0.625, 0.7235, 0.625, 0.7235, 0.625, 0.7235, 0.625, 0.7235, 0.625, 0.7235, 0.625, 0.7235, 0.625, 0.7235, 0.625, 0.7235, 0.625, 0.7235, 0.625, 0.7235, 0.625, 0.7235, 0.625, 0.7235, 0.625, 0.7235, 0.625, 0.7235, 0.625, 0.7235, 0.625, 0.7235, 0.625, 0.7235, 0.625, 0.7235, 0.625, 0.7235, 0.625, 0.7235, 0.625, 0.7235, 0.625, 0.7235, 0.625, 0.7235, 0.625, 0.7235, 0.625, 0.7235, 0.625, 0.7235, 0.625, 0.7235, 0.625, 0.7235, 0.625, 0.7235, 0.625, 0.7235, 0.625, 0.7235, 0.625, 0.7235, 0.625, 0.7235, 0.625, 0.7235, 0.625, 0.7235, 0.625, 0.7235, 0.625, 0.7235, 0.625, 0.7235, 0.625, 0.7235, 0.625, 0.7235, 0.625, 0.7235, 0.625, 0.7235, 0.625, 0.7235, 0.625, 0.7235, 0.625, 0.7235, 0.625, 0.7235, 0.625, 0.7235, 0.625, 0.7235, 0.625, 0.7235, 0.625, 0.7235, 0.625, 0.7235, 0.625, 0.7235, 0.625, 0.7235, 0.625, 0.7235, 0.625, 0.7235, 0.625, 0.7235, 0.625, 0.7235, 0.625, 0.7235, 0.625, 0.7235, 0.625, 0.7235, 0.625, 0.7235, 0.625, 0.7235, 0.625, 0.7235, 0.625, 0.7235, 0.625, 0.7235, 0.625, 0.7235, 0.625, 0.7235, 0.625, 0.7235, 0.625, 0.7235, 0.625, 0.7235, 0.625, 0.7235, 0.625, 0.7235, 0.625, 0.7235, 0.625, 0.7235, 0.625, 0.7235, 0.625, 0.7235, 0.625, 0.7235, 0.625, 0.7235, 0.625, 0.7235, 0.625, 0.7235, 0.625, 0.7235, 0.625, 0.7235, 0.625, 0.7235, 0.625, 0.7235, 0.625, 0.7235, 0.625, 0.7235, 0.625, 0.7235, 0.625, 0.7235, 0.625, 0.7235, 0.625, 0.7235, 0.625, 0.7235, 0.625, 0.7235, 0.625, 0.7235, 0.625, 0.7235, 0.625, 0.7235, 0.625, 0.7235, 0.625, 0.7235, 0.625, 0.7235, 0.625, 0.7235, 0.625, 0.7235, 0.625, 0.7235, 0.625, 0.7235, 0.625, 0.7235, 0.625, 0.7235, 0.625, 0.7235, 0.625, 0.7235, 0.625, 0.7235, 0.625, 0.7235, 0.625, 0.7235, 0.625, 0.7235, 0.625, 0.7235, 0.625, 0.7235, 0.625, 0.7235, 0.625, 0.7235, 0.625, 0.7235, 0.625, 0.7235, 0.625, 0.7235, 0.625, 0.7235, 0.625, 0.7235, 0.625, 0.2235, 0.625, 0.2235, 0.625, 0.2235, 0.625, 0.2235, 0.625, 0.2235, 0.625, 0.2235, 0.625, 0.2235, 0.625, 0.2235, 0.625, 0.2235, 0.625, 0.2235, 0.625, 0.2235, 0.625, 0.2235, 0.625, 0.2235, 0.625, 0.2235, 0.625, 0.2235, 0.625, 0.2235, 0.625, 0.2235, 0.625, 0.2235, 0.625, 0.2235, 0.625, 0.2235, 0.625, 0.2235, 0.625, 0.2235, 0.625, 0.2235, 0.625, 0.2235, 0.625, 0.2235, 0.625, 0.2235, 0.625, 0.2235, 0.625, 0.2235, 0.625, 0.2235, 0.625, 0.2235, 0.625, 0.2235, 0.625, 0.2235])
me_cube_010.materials.append(mat_material)
me_cube_010.use_remesh_preserve_volume = False
me_cube_010.use_remesh_preserve_attributes = False
me_cube_010.use_mirror_vertex_groups = False
me_cube_010.update()
me_cube_008 = bpy.data.meshes.new('Cube.008')
me_cube_008.from_pydata([(9.0, 10.0, -5.5), (9.0, -10.0, -5.5), (-9.0, 10.0, -5.5), (5.0, -10.0, -5.5), (4.5, -10.0, 0.0), (-8.5, -10.0, 0.0), (-8.5, 9.5, 0.0), (-8.5, -9.5, 0.0), (8.5, 9.5, 0.0), (8.5, -9.5, 0.0), (-9.0, 5.5, 0.0), (-8.5, 5.5, 0.0), (-8.5, 3.0, 0.0), (-9.0, 3.0, 0.0), (-9.0, -11.0, 5.96e-08), (-8.5, -11.0, 5.96e-08), (-9.0, -15.0, 2.98e-07), (-8.5, -15.0, 2.98e-07), (-9.0, -16.0, 3.576e-07), (-8.5, -16.0, 3.576e-07), (-9.0, -20.0, 7.153e-07), (-8.5, -20.0, 7.153e-07), (-8.5, -21.0, 8.941e-07), (4.5, -21.0, 8.941e-07), (-9.0, -21.5, -5.5), (5.0, -21.5, -5.5), (-0.75, -9.5, 0.0), (-0.75, -10.0, 0.0), (-3.25, -10.0, 0.0), (-3.25, -9.5, 0.0), (-8.5, -7.0, 1.0), (-9.0, 0.5, 1.0), (-8.5, 0.5, 1.0), (-9.0, -7.0, 1.0), (-9.0, 10.0, 4.55), (-3.25, -10.0, 2.75), (-9.0, 5.5, 2.75), (-0.75, -9.5, 2.75), (-8.5, 5.5, 2.75), (-9.0, 3.0, 2.75), (-8.5, 3.0, 2.75), (-0.75, -10.0, 2.75), (-3.25, -9.5, 2.75), (-8.5, -11.0, 3.75), (-8.5, -9.5, 4.25), (-8.5, 9.5, 4.25), (8.5, 9.5, 4.25), (-8.5, -7.0, 3.75), (8.5, -9.5, 4.25), (-9.0, 0.5, 3.75), (-8.5, 0.5, 3.75), (-9.0, -7.0, 3.75), (-9.0, -11.0, 3.75), (-8.5, -15.0, 3.75), (-9.0, -15.0, 3.75), (-8.5, -16.0, 3.75), (-9.0, -16.0, 3.75), (-8.5, -20.0, 3.75), (-9.0, -20.0, 3.75), (-9.0, -21.5, 4.55), (-8.5, -10.0, 4.25), (4.5, -10.0, 4.25), (4.5, -21.0, 4.25), (-8.5, -21.0, 4.25), (4.5, -9.5, 4.75), (-8.5, 9.5, 4.75), (8.5, 9.5, 4.75), (8.5, -9.5, 4.75), (4.5, -21.0, 4.75), (-8.5, -21.0, 4.75), (9.0, -10.0, 5.75), (-9.0, 10.0, 5.75), (5.0, -10.0, 5.75), (4.5, -9.5, 5.75), (9.0, 10.0, 5.75), (-8.5, 9.5, 5.75), (8.5, 9.5, 5.75), (8.5, -9.5, 5.75), (4.5, -21.0, 5.75), (-8.5, -21.0, 5.75), (-9.0, -21.0, 5.75), (-3.25, -21.0, 5.75), (-9.0, -21.5, 5.75), (5.0, -21.5, 5.75), (-3.25, -21.5, 5.75), (-9.1, 5.4, 0.0), (-8.4, 5.4, 0.0), (-8.4, 3.1, 0.0), (-9.1, 3.1, 0.0), (-9.1, -11.1, 5.96e-08), (-8.4, -11.1, 5.96e-08), (-9.1, -14.9, 2.98e-07), (-8.4, -14.9, 2.98e-07), (-9.1, -16.1, 3.576e-07), (-8.4, -16.1, 3.576e-07), (-9.1, -19.9, 7.153e-07), (-8.4, -19.9, 7.153e-07), (-0.85, -9.4, 0.0), (-0.85, -10.1, 0.0), (-3.15, -10.1, 0.0), (-3.15, -9.4, 0.0), (-8.4, -6.9, 1.1), (-9.1, 0.4, 1.1), (-8.4, 0.4, 1.1), (-9.1, -6.9, 1.1), (-3.15, -10.1, 2.65), (-9.1, 5.4, 2.65), (-0.85, -9.4, 2.65), (-8.4, 5.4, 2.65), (-9.1, 3.1, 2.65), (-8.4, 3.1, 2.65), (-0.85, -10.1, 2.65), (-3.15, -9.4, 2.65), (-8.4, -11.1, 3.65), (-8.4, -6.9, 3.65), (-9.1, 0.4, 3.65), (-8.4, 0.4, 3.65), (-9.1, -6.9, 3.65), (-9.1, -11.1, 3.65), (-8.4, -14.9, 3.65), (-9.1, -14.9, 3.65), (-8.4, -16.1, 3.65), (-9.1, -16.1, 3.65), (-8.4, -19.9, 3.65), (-9.1, -19.9, 3.65), (9.1, -10.1, 4.75), (-9.1, 10.1, 4.75), (5.1, -10.1, 4.75), (9.1, 10.1, 4.75), (-9.1, -21.6, 4.75), (5.1, -21.6, 4.75), (9.1, 10.1, 4.55), (9.1, -10.1, 4.55), (-9.1, 10.1, 4.55), (-9.1, -21.6, 4.55), (5.1, -10.1, 4.55), (5.1, -21.6, 4.55), (-9.1, 5.6, 0.0), (-8.4, 5.6, 0.0), (-8.4, 2.9, 0.0), (-9.1, 2.9, 0.0), (-9.1, -10.9, 5.96e-08), (-8.4, -10.9, 5.96e-08), (-9.1, -15.1, 2.98e-07), (-8.4, -15.1, 2.98e-07), (-9.1, -15.9, 3.576e-07), (-8.4, -15.9, 3.576e-07), (-9.1, -20.1, 7.153e-07), (-8.4, -20.1, 7.153e-07), (-0.65, -9.4, 0.0), (-0.65, -10.1, 0.0), (-3.35, -10.1, 0.0), (-3.35, -9.4, 0.0), (-8.4, -7.071, 0.9293), (-9.1, 0.5707, 0.9293), (-8.4, 0.5707, 0.9293), (-9.1, -7.071, 0.9293), (-3.321, -10.1, 2.821), (-9.1, 5.571, 2.821), (-0.6793, -9.4, 2.821), (-8.4, 5.571, 2.821), (-9.1, 2.929, 2.821), (-8.4, 2.929, 2.821), (-0.6793, -10.1, 2.821), (-3.321, -9.4, 2.821), (-8.4, -10.93, 3.821), (-8.4, -7.071, 3.821), (-9.1, 0.5707, 3.821), (-8.4, 0.5707, 3.821), (-9.1, -7.071, 3.821), (-9.1, -10.93, 3.821), (-8.4, -15.07, 3.821), (-9.1, -15.07, 3.821), (-8.4, -15.93, 3.821), (-9.1, -15.93, 3.821), (-8.4, -20.07, 3.821), (-9.1, -20.07, 3.821), (8.929, -9.929, 4.75), (-8.929, 9.929, 4.75), (4.929, -9.929, 4.75), (8.929, 9.929, 4.75), (-8.929, -21.43, 4.75), (4.929, -21.43, 4.75), (8.929, 9.929, 4.55), (8.929, -9.929, 4.55), (-8.929, 9.929, 4.55), (-8.929, -21.43, 4.55), (4.929, -9.929, 4.55), (4.929, -21.43, 4.55), (-9.213, 3.761, 3.789), (-9.213, 3.82, 3.748), (-9.213, 3.711, 3.658), (-9.213, 3.61, 3.532), (-9.213, 3.758, 3.4), (-9.213, 3.914, 3.441), (-9.213, 3.914, 3.537), (-9.213, 3.767, 3.478), (-9.213, 3.701, 3.529), (-9.213, 3.911, 3.745), (-9.213, 3.763, 3.867), (-9.213, 3.631, 3.83), (-9.213, 3.631, 3.742), (-9.213, 4.057, 3.4), (-9.213, 4.125, 3.446), (-9.213, 4.246, 3.4), (-9.213, 4.356, 3.51), (-9.213, 4.203, 3.652), (-9.213, 4.124, 3.68), (-9.213, 4.124, 3.704), (-9.213, 4.205, 3.783), (-9.213, 4.347, 3.709), (-9.213, 4.347, 3.806), (-9.213, 4.198, 3.867), (-9.213, 4.035, 3.719), (-9.213, 4.035, 3.488), (-9.213, 4.018, 3.465), (-9.213, 3.971, 3.489), (-9.213, 3.971, 3.435), (-9.213, 4.266, 3.526), (-9.213, 4.202, 3.463), (-9.213, 4.124, 3.5), (-9.213, 4.124, 3.631), (-9.213, 4.709, 3.4), (-9.213, 5.072, 3.746), (-9.213, 4.706, 4.1), (-9.213, 4.463, 4.042), (-9.213, 4.463, 3.943), (-9.213, 4.708, 4.01), (-9.213, 4.971, 3.749), (-9.213, 4.695, 3.49), (-9.213, 4.547, 3.517), (-9.213, 4.547, 3.657), (-9.213, 4.678, 3.657), (-9.213, 4.678, 3.745), (-9.213, 4.449, 3.745), (-9.213, 4.449, 3.456), (-8.813, 3.761, 3.789), (-8.813, 3.82, 3.748), (-8.813, 3.711, 3.658), (-8.813, 3.61, 3.532), (-8.813, 3.758, 3.4), (-8.813, 3.914, 3.441), (-8.813, 3.914, 3.537), (-8.813, 3.767, 3.478), (-8.813, 3.701, 3.529), (-8.813, 3.911, 3.745), (-8.813, 3.763, 3.867), (-8.813, 3.631, 3.83), (-8.813, 3.631, 3.742), (-8.813, 4.057, 3.4), (-8.813, 4.125, 3.446), (-8.813, 4.246, 3.4), (-8.813, 4.356, 3.51), (-8.813, 4.203, 3.652), (-8.813, 4.124, 3.68), (-8.813, 4.124, 3.704), (-8.813, 4.205, 3.783), (-8.813, 4.347, 3.709), (-8.813, 4.347, 3.806), (-8.813, 4.198, 3.867), (-8.813, 4.035, 3.719), (-8.813, 4.035, 3.488), (-8.813, 4.018, 3.465), (-8.813, 3.971, 3.489), (-8.813, 3.971, 3.435), (-8.813, 4.266, 3.526), (-8.813, 4.202, 3.463), (-8.813, 4.124, 3.5), (-8.813, 4.124, 3.631), (-8.813, 4.709, 3.4), (-8.813, 5.072, 3.746), (-8.813, 4.706, 4.1), (-8.813, 4.463, 4.042), (-8.813, 4.463, 3.943), (-8.813, 4.708, 4.01), (-8.813, 4.971, 3.749), (-8.813, 4.695, 3.49), (-8.813, 4.547, 3.517), (-8.813, 4.547, 3.657), (-8.813, 4.678, 3.657), (-8.813, 4.678, 3.745), (-8.813, 4.449, 3.745), (-8.813, 4.449, 3.456), (-8.813, 4.709, 3.4), (-9.213, 4.709, 3.4), (-8.813, 5.072, 3.746), (-9.213, 5.072, 3.746), (-8.813, 4.706, 4.1), (-9.213, 4.706, 4.1), (-8.813, 4.463, 4.042), (-9.213, 4.463, 4.042), (-8.813, 4.463, 3.943), (-9.213, 4.463, 3.943), (-8.813, 4.708, 4.01), (-9.213, 4.708, 4.01), (-8.813, 4.971, 3.749), (-9.213, 4.971, 3.749), (-8.813, 4.695, 3.49), (-9.213, 4.695, 3.49), (-8.813, 4.547, 3.517), (-9.213, 4.547, 3.517), (-8.813, 4.547, 3.657), (-9.213, 4.547, 3.657), (-8.813, 4.678, 3.657), (-9.213, 4.678, 3.657), (-8.813, 4.678, 3.745), (-9.213, 4.678, 3.745), (-8.813, 4.449, 3.745), (-9.213, 4.449, 3.745), (-8.813, 4.449, 3.456), (-9.213, 4.449, 3.456), (-8.813, 4.057, 3.4), (-9.213, 4.057, 3.4), (-8.813, 4.125, 3.446), (-9.213, 4.125, 3.446), (-8.813, 4.246, 3.4), (-9.213, 4.246, 3.4), (-8.813, 4.356, 3.51), (-9.213, 4.356, 3.51), (-8.813, 4.203, 3.652), (-9.213, 4.203, 3.652), (-8.813, 4.124, 3.68), (-9.213, 4.124, 3.68), (-8.813, 4.124, 3.704), (-9.213, 4.124, 3.704), (-8.813, 4.205, 3.783), (-9.213, 4.205, 3.783), (-8.813, 4.347, 3.709), (-9.213, 4.347, 3.709), (-8.813, 4.347, 3.806), (-9.213, 4.347, 3.806), (-8.813, 4.198, 3.867), (-9.213, 4.198, 3.867), (-8.813, 4.035, 3.719), (-9.213, 4.035, 3.719), (-8.813, 4.035, 3.488), (-9.213, 4.035, 3.488), (-8.813, 4.018, 3.465), (-9.213, 4.018, 3.465), (-8.813, 3.971, 3.489), (-9.213, 3.971, 3.489), (-8.813, 3.971, 3.435), (-9.213, 3.971, 3.435), (-8.813, 4.266, 3.526), (-9.213, 4.266, 3.526), (-8.813, 4.202, 3.463), (-9.213, 4.202, 3.463), (-8.813, 4.124, 3.5), (-9.213, 4.124, 3.5), (-8.813, 4.124, 3.631), (-9.213, 4.124, 3.631), (-8.813, 3.761, 3.789), (-9.213, 3.761, 3.789), (-8.813, 3.82, 3.748), (-9.213, 3.82, 3.748), (-8.813, 3.711, 3.658), (-9.213, 3.711, 3.658), (-8.813, 3.61, 3.532), (-9.213, 3.61, 3.532), (-8.813, 3.758, 3.4), (-9.213, 3.758, 3.4), (-8.813, 3.914, 3.441), (-9.213, 3.914, 3.441), (-8.813, 3.914, 3.537), (-9.213, 3.914, 3.537), (-8.813, 3.767, 3.478), (-9.213, 3.767, 3.478), (-8.813, 3.701, 3.529), (-9.213, 3.701, 3.529), (-8.813, 3.911, 3.745), (-9.213, 3.911, 3.745), (-8.813, 3.763, 3.867), (-9.213, 3.763, 3.867), (-8.813, 3.631, 3.83), (-9.213, 3.631, 3.83), (-8.813, 3.631, 3.742), (-9.213, 3.631, 3.742)], [], [(23, 22, 63, 62), (8, 9, 48, 46), (65, 75, 79, 69), (14, 52, 51, 33, 31, 13, 10, 36, 34, 2, 24, 59, 58, 20, 18, 16), (20, 58, 57, 21), (11, 38, 36, 10), (19, 55, 56, 18), (79, 80, 82, 84, 81), (60, 5, 28, 35, 41, 27, 4, 61), (32, 31, 33, 30), (29, 42, 35, 28), (43, 52, 14, 15), (8, 46, 45, 6), (26, 37, 42, 29, 7, 44, 48, 9), (17, 19, 18, 20, 21, 22, 23, 4, 27, 26, 9, 8, 6, 11, 10, 13, 12, 7, 29, 28, 5, 15, 14, 16), (1, 70, 72, 3), (4, 23, 62, 61), (0, 74, 70, 1), (27, 41, 37, 26), (13, 39, 40, 12), (32, 50, 49, 31), (34, 71, 74, 0, 2), (33, 51, 47, 30), (50, 47, 51, 49), (50, 45, 44, 47), (17, 16, 54, 53), (38, 40, 39, 36), (41, 35, 42, 37), (7, 12, 40, 38, 11, 6, 45, 50, 32, 30, 47, 44), (62, 63, 60, 61), (34, 36, 39, 13, 31, 49, 51, 52, 54, 16, 18, 56, 58, 59, 82, 80, 71), (55, 57, 58, 56), (43, 53, 54, 52), (64, 73, 77, 67), (65, 66, 76, 75), (68, 69, 79, 81, 78), (44, 45, 46, 48), (65, 69, 68, 64, 67, 66), (73, 78, 81, 84, 83, 72, 70, 74, 71, 80, 79, 75, 76, 77), (64, 68, 78, 73), (66, 67, 77, 76), (86, 108, 106, 85), (103, 102, 104, 101), (112, 105, 99, 100), (113, 118, 89, 90), (104, 117, 114, 101), (88, 109, 110, 87), (92, 91, 120, 119), (103, 116, 115, 102), (94, 121, 122, 93), (116, 114, 117, 115), (98, 111, 107, 97), (108, 110, 109, 106), (111, 105, 112, 107), (132, 131, 128, 125), (133, 134, 129, 126), (121, 123, 124, 122), (113, 119, 120, 118), (133, 126, 128, 131), (136, 130, 129, 134), (95, 124, 123, 96), (132, 125, 127, 135), (135, 127, 130, 136), (138, 137, 158, 160), (155, 153, 156, 154), (164, 152, 151, 157), (165, 142, 141, 170), (156, 153, 166, 169), (140, 139, 162, 161), (144, 171, 172, 143), (155, 154, 167, 168), (146, 145, 174, 173), (168, 167, 169, 166), (150, 149, 159, 163), (160, 158, 161, 162), (163, 159, 164, 157), (184, 177, 180, 183), (185, 178, 181, 186), (173, 174, 176, 175), (165, 170, 172, 171), (185, 183, 180, 178), (188, 186, 181, 182), (147, 148, 175, 176), (184, 187, 179, 177), (187, 188, 182, 179), (86, 85, 137, 138), (88, 87, 139, 140), (90, 89, 141, 142), (91, 92, 144, 143), (94, 93, 145, 146), (95, 96, 148, 147), (98, 97, 149, 150), (100, 99, 151, 152), (117, 104, 102, 154, 156, 169, 167, 115), (101, 114, 166, 153, 155, 168, 116, 103), (119, 113, 90, 142, 165, 171, 144, 92), (118, 120, 91, 143, 172, 170, 141, 89), (110, 108, 86, 138, 160, 162, 139, 87), (102, 115, 167, 154), (202, 217, 219, 218, 221, 206, 205, 204, 203), (107, 112, 100, 152, 164, 159, 149, 97), (21, 57, 55, 19, 17, 53, 43, 15, 5, 60, 63, 22), (3, 72, 83, 25), (122, 124, 95, 147, 176, 174, 145, 93), (123, 121, 94, 146, 173, 175, 148, 96), (114, 116, 168, 166), (126, 129, 130, 127, 125, 177, 179, 182, 181, 178, 180, 128), (273, 274, 275, 276, 277, 278, 279, 280, 281, 282, 269, 270, 271, 272), (125, 128, 180, 177), (25, 83, 84, 82, 59, 24), (131, 132, 184, 183), (219, 217, 216, 215, 214, 213, 212, 211, 210, 209, 208, 207, 206, 221, 220), (252, 253, 254, 255, 256, 257, 258, 259, 260, 261, 268, 265, 266, 251), (194, 193, 192, 191, 190, 189, 201, 200, 199, 198, 197, 196, 195), (106, 109, 88, 140, 161, 158, 137, 85), (222, 235, 234, 233, 232, 231, 230, 229, 228, 227, 226, 225, 224, 223), (245, 246, 247, 248, 236, 237, 238, 239, 240, 241, 242, 243, 244), (105, 111, 98, 150, 163, 157, 151, 99), (264, 249, 250, 251, 266, 267, 268, 261, 262, 263), (134, 133, 131, 183, 185, 186, 188, 187, 184, 132, 135, 136), (284, 286, 285, 283), (286, 288, 287, 285), (288, 290, 289, 287), (290, 292, 291, 289), (292, 294, 293, 291), (294, 296, 295, 293), (296, 298, 297, 295), (298, 300, 299, 297), (300, 302, 301, 299), (302, 304, 303, 301), (304, 306, 305, 303), (306, 308, 307, 305), (308, 310, 309, 307), (310, 284, 283, 309), (312, 314, 313, 311), (314, 316, 315, 313), (316, 318, 317, 315), (318, 320, 319, 317), (320, 322, 321, 319), (322, 324, 323, 321), (324, 326, 325, 323), (326, 328, 327, 325), (328, 330, 329, 327), (330, 332, 331, 329), (332, 334, 333, 331), (334, 336, 335, 333), (336, 338, 337, 335), (338, 340, 339, 337), (340, 342, 341, 339), (342, 312, 311, 341), (344, 346, 345, 343), (346, 348, 347, 345), (348, 350, 349, 347), (350, 344, 343, 349), (352, 354, 353, 351), (354, 356, 355, 353), (356, 358, 357, 355), (358, 360, 359, 357), (360, 362, 361, 359), (362, 364, 363, 361), (364, 366, 365, 363), (366, 368, 367, 365), (368, 370, 369, 367), (370, 372, 371, 369), (372, 374, 373, 371), (374, 376, 375, 373), (376, 352, 351, 375)])
me_cube_008.polygons.foreach_set('use_smooth', [0, 0, 0, 0, 0, 0, 0, 0, 0, 0, 0, 0, 0, 0, 0, 0, 0, 0, 0, 0, 0, 0, 0, 0, 0, 0, 0, 0, 0, 0, 0, 0, 0, 0, 0, 0, 0, 0, 0, 0, 0, 0, 0, 0, 0, 0, 0, 0, 0, 0, 0, 0, 0, 0, 0, 0, 0, 0, 0, 0, 0, 0, 0, 0, 0, 0, 0, 0, 0, 0, 0, 0, 0, 0, 0, 0, 0, 0, 0, 0, 0, 0, 0, 0, 0, 0, 0, 0, 0, 0, 0, 0, 0, 0, 0, 0, 0, 0, 0, 0, 0, 0, 0, 0, 0, 0, 0, 0, 0, 0, 0, 0, 0, 0, 0, 0, 0, 0, 0, 0, 1, 1, 1, 1, 1, 1, 1, 1, 1, 1, 1, 1, 1, 1, 1, 1, 1, 1, 1, 1, 1, 1, 1, 1, 1, 1, 1, 1, 1, 1, 1, 1, 1, 1, 1, 1, 1, 1, 1, 1, 1, 1, 1, 1, 1, 1, 1])
_uv = me_cube_008.uv_layers.new(name='UVMap')
_uv.uv.foreach_set('vector', [0.375, 0.2235, 0.375, 0.2235, 0.375, 0.2235, 0.375, 0.2235, 0.375, 0.2235, 0.375, 0.2235, 0.375, 0.2235, 0.375, 0.2235, 0.125, 0.7235, 0.125, 0.7235, 0.125, 0.7235, 0.125, 0.7235, 0.125, 0.7235, 0.125, 0.7235, 0.125, 0.7235, 0.125, 0.7235, 0.125, 0.7235, 0.125, 0.7235, 0.125, 0.7235, 0.125, 0.7235, 0.125, 0.7235, 0.125, 0.7235, 0.125, 0.7235, 0.125, 0.7235, 0.125, 0.7235, 0.125, 0.7235, 0.125, 0.7235, 0.125, 0.7235, 0.625, 0.7235, 0.625, 0.7235, 0.625, 0.7235, 0.625, 0.7235, 0.625, 0.7235, 0.625, 0.7235, 0.625, 0.7235, 0.625, 0.7235, 0.625, 0.7235, 0.625, 0.7235, 0.625, 0.7235, 0.625, 0.7235, 0.125, 0.7235, 0.125, 0.7235, 0.125, 0.7235, 0.125, 0.7235, 0.125, 0.7235, 0.375, 0.2235, 0.375, 0.2235, 0.375, 0.2235, 0.375, 0.2235, 0.375, 0.2235, 0.375, 0.2235, 0.375, 0.2235, 0.375, 0.2235, 0.625, 0.7235, 0.625, 0.7235, 0.625, 0.7235, 0.625, 0.7235, 0.625, 0.7235, 0.625, 0.7235, 0.625, 0.7235, 0.625, 0.7235, 0.625, 0.7235, 0.625, 0.7235, 0.625, 0.7235, 0.625, 0.7235, 0.375, 0.2235, 0.375, 0.2235, 0.375, 0.2235, 0.375, 0.2235, 0.375, 0.2235, 0.375, 0.2235, 0.375, 0.2235, 0.375, 0.2235, 0.375, 0.2235, 0.375, 0.2235, 0.375, 0.2235, 0.375, 0.2235, 0.125, 0.2235, 0.125, 0.2235, 0.125, 0.2235, 0.125, 0.2235, 0.125, 0.2235, 0.125, 0.2235, 0.125, 0.2235, 0.125, 0.2235, 0.125, 0.2235, 0.125, 0.2235, 0.125, 0.2235, 0.125, 0.2235, 0.125, 0.2235, 0.125, 0.2235, 0.125, 0.2235, 0.125, 0.2235, 0.125, 0.2235, 0.125, 0.2235, 0.125, 0.2235, 0.125, 0.2235, 0.125, 0.2235, 0.125, 0.2235, 0.125, 0.2235, 0.125, 0.2235, 0.125, 0.7235, 0.125, 0.7235, 0.125, 0.7235, 0.125, 0.7235, 0.375, 0.2235, 0.375, 0.2235, 0.375, 0.2235, 0.375, 0.2235, 0.125, 0.7235, 0.125, 0.7235, 0.125, 0.7235, 0.125, 0.7235, 0.625, 0.7235, 0.625, 0.7235, 0.625, 0.7235, 0.625, 0.7235, 0.625, 0.7235, 0.625, 0.7235, 0.625, 0.7235, 0.625, 0.7235, 0.625, 0.7235, 0.625, 0.7235, 0.625, 0.7235, 0.625, 0.7235, 0.625, 0.2235, 0.125, 0.7235, 0.125, 0.7235, 0.125, 0.7235, 0.125, 0.7235, 0.625, 0.7235, 0.625, 0.7235, 0.625, 0.7235, 0.625, 0.7235, 0.625, 0.7235, 0.625, 0.7235, 0.625, 0.7235, 0.625, 0.7235, 0.375, 0.2235, 0.375, 0.2235, 0.375, 0.2235, 0.375, 0.2235, 0.625, 0.7235, 0.625, 0.7235, 0.625, 0.7235, 0.625, 0.7235, 0.625, 0.7235, 0.625, 0.7235, 0.625, 0.7235, 0.625, 0.7235, 0.625, 0.7235, 0.625, 0.7235, 0.625, 0.7235, 0.625, 0.7235, 0.375, 0.2235, 0.375, 0.2235, 0.375, 0.2235, 0.375, 0.2235, 0.375, 0.2235, 0.375, 0.2235, 0.375, 0.2235, 0.375, 0.2235, 0.375, 0.2235, 0.375, 0.2235, 0.375, 0.2235, 0.375, 0.2235, 0.375, 0.7235, 0.375, 0.7235, 0.375, 0.7235, 0.375, 0.7235, 0.125, 0.7235, 0.125, 0.7235, 0.125, 0.7235, 0.125, 0.7235, 0.125, 0.7235, 0.125, 0.7235, 0.125, 0.7235, 0.125, 0.7235, 0.125, 0.7235, 0.125, 0.7235, 0.125, 0.7235, 0.125, 0.7235, 0.125, 0.7235, 0.625, 0.2235, 0.125, 0.7235, 0.125, 0.7235, 0.125, 0.7235, 0.625, 0.7235, 0.625, 0.7235, 0.625, 0.7235, 0.625, 0.7235, 0.625, 0.7235, 0.625, 0.7235, 0.625, 0.7235, 0.625, 0.7235, 0.125, 0.7235, 0.125, 0.7235, 0.125, 0.7235, 0.125, 0.7235, 0.125, 0.7235, 0.125, 0.7235, 0.125, 0.7235, 0.125, 0.7235, 0.125, 0.7235, 0.125, 0.7235, 0.125, 0.7235, 0.125, 0.7235, 0.125, 0.7235, 0.375, 0.7235, 0.375, 0.7235, 0.375, 0.7235, 0.375, 0.7235, 0.375, 0.7235, 0.375, 0.7235, 0.375, 0.7235, 0.375, 0.7235, 0.375, 0.7235, 0.375, 0.7235, 0.125, 0.7235, 0.125, 0.7235, 0.125, 0.7235, 0.125, 0.7235, 0.125, 0.7235, 0.125, 0.7235, 0.125, 0.7235, 0.125, 0.7235, 0.125, 0.7235, 0.125, 0.7235, 0.125, 0.7235, 0.125, 0.7235, 0.125, 0.7235, 0.125, 0.7235, 0.125, 0.7235, 0.125, 0.7235, 0.125, 0.7235, 0.125, 0.7235, 0.125, 0.7235, 0.125, 0.7235, 0.125, 0.7235, 0.125, 0.7235, 0.625, 0.7235, 0.625, 0.7235, 0.625, 0.7235, 0.625, 0.7235, 0.625, 0.7235, 0.625, 0.7235, 0.625, 0.7235, 0.625, 0.7235, 0.625, 0.7235, 0.625, 0.7235, 0.625, 0.7235, 0.625, 0.7235, 0.625, 0.7235, 0.625, 0.7235, 0.625, 0.7235, 0.625, 0.7235, 0.625, 0.7235, 0.625, 0.7235, 0.625, 0.7235, 0.625, 0.7235, 0.625, 0.7235, 0.625, 0.7235, 0.625, 0.7235, 0.625, 0.7235, 0.625, 0.7235, 0.625, 0.7235, 0.625, 0.7235, 0.625, 0.7235, 0.625, 0.7235, 0.625, 0.7235, 0.625, 0.7235, 0.625, 0.7235, 0.625, 0.7235, 0.625, 0.7235, 0.625, 0.7235, 0.625, 0.7235, 0.625, 0.7235, 0.625, 0.7235, 0.625, 0.7235, 0.625, 0.7235, 0.625, 0.7235, 0.625, 0.7235, 0.625, 0.7235, 0.625, 0.7235, 0.625, 0.7235, 0.625, 0.7235, 0.625, 0.7235, 0.625, 0.7235, 0.625, 0.7235, 0.625, 0.7235, 0.625, 0.7235, 0.625, 0.7235, 0.625, 0.2235, 0.625, 0.2235, 0.625, 0.2235, 0.625, 0.2235, 0.625, 0.2235, 0.625, 0.2235, 0.625, 0.2235, 0.625, 0.2235, 0.625, 0.7235, 0.625, 0.7235, 0.625, 0.7235, 0.625, 0.7235, 0.625, 0.7235, 0.625, 0.7235, 0.625, 0.7235, 0.625, 0.7235, 0.625, 0.2235, 0.625, 0.2235, 0.625, 0.2235, 0.625, 0.2235, 0.625, 0.2235, 0.625, 0.2235, 0.625, 0.2235, 0.625, 0.2235, 0.625, 0.7235, 0.625, 0.7235, 0.625, 0.7235, 0.625, 0.7235, 0.625, 0.2235, 0.625, 0.2235, 0.625, 0.2235, 0.625, 0.2235, 0.625, 0.2235, 0.625, 0.2235, 0.625, 0.2235, 0.625, 0.2235, 0.625, 0.7235, 0.625, 0.7235, 0.625, 0.7235, 0.625, 0.7235, 0.625, 0.7235, 0.625, 0.7235, 0.625, 0.7235, 0.625, 0.7235, 0.625, 0.7235, 0.625, 0.7235, 0.625, 0.7235, 0.625, 0.7235, 0.625, 0.7235, 0.625, 0.7235, 0.625, 0.7235, 0.625, 0.7235, 0.625, 0.7235, 0.625, 0.7235, 0.625, 0.7235, 0.625, 0.7235, 0.625, 0.7235, 0.625, 0.7235, 0.625, 0.7235, 0.625, 0.7235, 0.625, 0.7235, 0.625, 0.7235, 0.625, 0.7235, 0.625, 0.7235, 0.625, 0.7235, 0.625, 0.7235, 0.625, 0.7235, 0.625, 0.7235, 0.625, 0.7235, 0.625, 0.7235, 0.625, 0.7235, 0.625, 0.7235, 0.625, 0.7235, 0.625, 0.7235, 0.625, 0.7235, 0.625, 0.7235, 0.625, 0.7235, 0.625, 0.7235, 0.625, 0.7235, 0.625, 0.7235, 0.625, 0.7235, 0.625, 0.7235, 0.625, 0.7235, 0.625, 0.7235, 0.625, 0.7235, 0.625, 0.7235, 0.625, 0.7235, 0.625, 0.7235, 0.625, 0.2235, 0.625, 0.2235, 0.625, 0.2235, 0.625, 0.2235, 0.625, 0.2235, 0.625, 0.2235, 0.625, 0.2235, 0.625, 0.2235, 0.625, 0.7235, 0.625, 0.7235, 0.625, 0.7235, 0.625, 0.7235, 0.625, 0.7235, 0.625, 0.7235, 0.625, 0.7235, 0.625, 0.7235, 0.625, 0.2235, 0.625, 0.2235, 0.625, 0.2235, 0.625, 0.2235, 0.625, 0.2235, 0.625, 0.2235, 0.625, 0.2235, 0.625, 0.2235, 0.625, 0.7235, 0.625, 0.7235, 0.625, 0.7235, 0.625, 0.7235, 0.625, 0.2235, 0.625, 0.2235, 0.625, 0.2235, 0.625, 0.2235, 0.625, 0.2235, 0.625, 0.2235, 0.625, 0.2235, 0.625, 0.2235, 0.625, 0.7235, 0.625, 0.7235, 0.625, 0.7235, 0.625, 0.7235, 0.625, 0.7235, 0.625, 0.7235, 0.625, 0.7235, 0.625, 0.7235, 0.625, 0.7235, 0.625, 0.7235, 0.625, 0.7235, 0.625, 0.7235, 0.625, 0.7235, 0.625, 0.7235, 0.625, 0.7235, 0.625, 0.7235, 0.625, 0.7235, 0.625, 0.7235, 0.625, 0.7235, 0.625, 0.7235, 0.625, 0.7235, 0.625, 0.7235, 0.625, 0.7235, 0.625, 0.7235, 0.625, 0.7235, 0.625, 0.7235, 0.625, 0.7235, 0.625, 0.7235, 0.625, 0.7235, 0.625, 0.7235, 0.625, 0.7235, 0.625, 0.7235, 0.625, 0.7235, 0.625, 0.7235, 0.625, 0.7235, 0.625, 0.7235, 0.625, 0.7235, 0.625, 0.7235, 0.625, 0.7235, 0.625, 0.7235, 0.625, 0.7235, 0.625, 0.7235, 0.625, 0.7235, 0.625, 0.7235, 0.625, 0.7235, 0.625, 0.7235, 0.625, 0.7235, 0.625, 0.7235, 0.625, 0.7235, 0.625, 0.7235, 0.625, 0.7235, 0.625, 0.7235, 0.625, 0.7235, 0.625, 0.7235, 0.625, 0.7235, 0.625, 0.7235, 0.625, 0.7235, 0.625, 0.7235, 0.625, 0.7235, 0.625, 0.7235, 0.625, 0.7235, 0.625, 0.7235, 0.625, 0.7235, 0.625, 0.7235, 0.625, 0.7235, 0.625, 0.7235, 0.625, 0.7235, 0.625, 0.7235, 0.625, 0.7235, 0.625, 0.7235, 0.625, 0.7235, 0.625, 0.7235, 0.625, 0.7235, 0.625, 0.7235, 0.625, 0.7235, 0.625, 0.7235, 0.8801, 0.2638, 0.8801, 0.2638, 0.8801, 0.2638, 0.8801, 0.2638, 0.8801, 0.2638, 0.8801, 0.2638, 0.8801, 0.2638, 0.8801, 0.2638, 0.8801, 0.2638, 0.625, 0.7235, 0.625, 0.7235, 0.625, 0.7235, 0.625, 0.7235, 0.625, 0.7235, 0.625, 0.7235, 0.625, 0.7235, 0.625, 0.7235, 0.375, 0.2235, 0.375, 0.2235, 0.375, 0.2235, 0.375, 0.2235, 0.375, 0.2235, 0.375, 0.2235, 0.375, 0.2235, 0.375, 0.2235, 0.375, 0.2235, 0.375, 0.2235, 0.375, 0.2235, 0.375, 0.2235, 0.125, 0.7235, 0.125, 0.7235, 0.125, 0.7235, 0.125, 0.7235, 0.625, 0.7235, 0.625, 0.7235, 0.625, 0.7235, 0.625, 0.7235, 0.625, 0.7235, 0.625, 0.7235, 0.625, 0.7235, 0.625, 0.7235, 0.625, 0.7235, 0.625, 0.7235, 0.625, 0.7235, 0.625, 0.7235, 0.625, 0.7235, 0.625, 0.7235, 0.625, 0.7235, 0.625, 0.7235, 0.625, 0.7235, 0.625, 0.7235, 0.625, 0.7235, 0.625, 0.7235, 0.625, 0.2235, 0.625, 0.2235, 0.625, 0.2235, 0.625, 0.2235, 0.625, 0.2235, 0.625, 0.2235, 0.625, 0.2235, 0.625, 0.2235, 0.625, 0.2235, 0.625, 0.2235, 0.625, 0.2235, 0.625, 0.2235, 0.8801, 0.2638, 0.8801, 0.2638, 0.8801, 0.2638, 0.8801, 0.2638, 0.8801, 0.2638, 0.8801, 0.2638, 0.8801, 0.2638, 0.8801, 0.2638, 0.8801, 0.2638, 0.8801, 0.2638, 0.8801, 0.2638, 0.8801, 0.2638, 0.8801, 0.2638, 0.8801, 0.2638, 0.625, 0.2235, 0.625, 0.2235, 0.625, 0.2235, 0.625, 0.2235, 0.125, 0.7235, 0.125, 0.7235, 0.125, 0.7235, 0.125, 0.7235, 0.125, 0.7235, 0.125, 0.7235, 0.625, 0.2235, 0.625, 0.2235, 0.625, 0.2235, 0.625, 0.2235, 0.8801, 0.2638, 0.8801, 0.2638, 0.8801, 0.2638, 0.8801, 0.2638, 0.8801, 0.2638, 0.8801, 0.2638, 0.8801, 0.2638, 0.8801, 0.2638, 0.8801, 0.2638, 0.8801, 0.2638, 0.8801, 0.2638, 0.8801, 0.2638, 0.8801, 0.2638, 0.8801, 0.2638, 0.8801, 0.2638, 0.8801, 0.2638, 0.8801, 0.2638, 0.8801, 0.2638, 0.8801, 0.2638, 0.8801, 0.2638, 0.8801, 0.2638, 0.8801, 0.2638, 0.8801, 0.2638, 0.8801, 0.2638, 0.8801, 0.2638, 0.8801, 0.2638, 0.8801, 0.2638, 0.8801, 0.2638, 0.8801, 0.2638, 0.8801, 0.2638, 0.8801, 0.2638, 0.8801, 0.2638, 0.8801, 0.2638, 0.8801, 0.2638, 0.8801, 0.2638, 0.8801, 0.2638, 0.8801, 0.2638, 0.8801, 0.2638, 0.8801, 0.2638, 0.8801, 0.2638, 0.8801, 0.2638, 0.8801, 0.2638, 0.625, 0.7235, 0.625, 0.7235, 0.625, 0.7235, 0.625, 0.7235, 0.625, 0.7235, 0.625, 0.7235, 0.625, 0.7235, 0.625, 0.7235, 0.8801, 0.2638, 0.8801, 0.2638, 0.8801, 0.2638, 0.8801, 0.2638, 0.8801, 0.2638, 0.8801, 0.2638, 0.8801, 0.2638, 0.8801, 0.2638, 0.8801, 0.2638, 0.8801, 0.2638, 0.8801, 0.2638, 0.8801, 0.2638, 0.8801, 0.2638, 0.8801, 0.2638, 0.8801, 0.2638, 0.8801, 0.2638, 0.8801, 0.2638, 0.8801, 0.2638, 0.8801, 0.2638, 0.8801, 0.2638, 0.8801, 0.2638, 0.8801, 0.2638, 0.8801, 0.2638, 0.8801, 0.2638, 0.8801, 0.2638, 0.8801, 0.2638, 0.8801, 0.2638, 0.625, 0.7235, 0.625, 0.7235, 0.625, 0.7235, 0.625, 0.7235, 0.625, 0.7235, 0.625, 0.7235, 0.625, 0.7235, 0.625, 0.7235, 0.8801, 0.2638, 0.8801, 0.2638, 0.8801, 0.2638, 0.8801, 0.2638, 0.8801, 0.2638, 0.8801, 0.2638, 0.8801, 0.2638, 0.8801, 0.2638, 0.8801, 0.2638, 0.8801, 0.2638, 0.625, 0.2235, 0.625, 0.2235, 0.625, 0.2235, 0.625, 0.2235, 0.625, 0.2235, 0.625, 0.2235, 0.625, 0.2235, 0.625, 0.2235, 0.625, 0.2235, 0.625, 0.2235, 0.625, 0.2235, 0.625, 0.2235, 0.8801, 0.2638, 0.8801, 0.2638, 0.8801, 0.2638, 0.8801, 0.2638, 0.8801, 0.2638, 0.8801, 0.2638, 0.8801, 0.2638, 0.8801, 0.2638, 0.8801, 0.2638, 0.8801, 0.2638, 0.8801, 0.2638, 0.8801, 0.2638, 0.8801, 0.2638, 0.8801, 0.2638, 0.8801, 0.2638, 0.8801, 0.2638, 0.8801, 0.2638, 0.8801, 0.2638, 0.8801, 0.2638, 0.8801, 0.2638, 0.8801, 0.2638, 0.8801, 0.2638, 0.8801, 0.2638, 0.8801, 0.2638, 0.8801, 0.2638, 0.8801, 0.2638, 0.8801, 0.2638, 0.8801, 0.2638, 0.8801, 0.2638, 0.8801, 0.2638, 0.8801, 0.2638, 0.8801, 0.2638, 0.8801, 0.2638, 0.8801, 0.2638, 0.8801, 0.2638, 0.8801, 0.2638, 0.8801, 0.2638, 0.8801, 0.2638, 0.8801, 0.2638, 0.8801, 0.2638, 0.8801, 0.2638, 0.8801, 0.2638, 0.8801, 0.2638, 0.8801, 0.2638, 0.8801, 0.2638, 0.8801, 0.2638, 0.8801, 0.2638, 0.8801, 0.2638, 0.8801, 0.2638, 0.8801, 0.2638, 0.8801, 0.2638, 0.8801, 0.2638, 0.8801, 0.2638, 0.8801, 0.2638, 0.8801, 0.2638, 0.8801, 0.2638, 0.8801, 0.2638, 0.8801, 0.2638, 0.8801, 0.2638, 0.8801, 0.2638, 0.8801, 0.2638, 0.8801, 0.2638, 0.8801, 0.2638, 0.8801, 0.2638, 0.8801, 0.2638, 0.8801, 0.2638, 0.8801, 0.2638, 0.8801, 0.2638, 0.8801, 0.2638, 0.8801, 0.2638, 0.8801, 0.2638, 0.8801, 0.2638, 0.8801, 0.2638, 0.8801, 0.2638, 0.8801, 0.2638, 0.8801, 0.2638, 0.8801, 0.2638, 0.8801, 0.2638, 0.8801, 0.2638, 0.8801, 0.2638, 0.8801, 0.2638, 0.8801, 0.2638, 0.8801, 0.2638, 0.8801, 0.2638, 0.8801, 0.2638, 0.8801, 0.2638, 0.8801, 0.2638, 0.8801, 0.2638, 0.8801, 0.2638, 0.8801, 0.2638, 0.8801, 0.2638, 0.8801, 0.2638, 0.8801, 0.2638, 0.8801, 0.2638, 0.8801, 0.2638, 0.8801, 0.2638, 0.8801, 0.2638, 0.8801, 0.2638, 0.8801, 0.2638, 0.8801, 0.2638, 0.8801, 0.2638, 0.8801, 0.2638, 0.8801, 0.2638, 0.8801, 0.2638, 0.8801, 0.2638, 0.8801, 0.2638, 0.8801, 0.2638, 0.8801, 0.2638, 0.8801, 0.2638, 0.8801, 0.2638, 0.8801, 0.2638, 0.8801, 0.2638, 0.8801, 0.2638, 0.8801, 0.2638, 0.8801, 0.2638, 0.8801, 0.2638, 0.8801, 0.2638, 0.8801, 0.2638, 0.8801, 0.2638, 0.8801, 0.2638, 0.8801, 0.2638, 0.8801, 0.2638, 0.8801, 0.2638, 0.8801, 0.2638, 0.8801, 0.2638, 0.8801, 0.2638, 0.8801, 0.2638, 0.8801, 0.2638, 0.8801, 0.2638, 0.8801, 0.2638, 0.8801, 0.2638, 0.8801, 0.2638, 0.8801, 0.2638, 0.8801, 0.2638, 0.8801, 0.2638, 0.8801, 0.2638, 0.8801, 0.2638, 0.8801, 0.2638, 0.8801, 0.2638, 0.8801, 0.2638, 0.8801, 0.2638, 0.8801, 0.2638, 0.8801, 0.2638, 0.8801, 0.2638, 0.8801, 0.2638, 0.8801, 0.2638, 0.8801, 0.2638, 0.8801, 0.2638, 0.8801, 0.2638, 0.8801, 0.2638, 0.8801, 0.2638, 0.8801, 0.2638, 0.8801, 0.2638, 0.8801, 0.2638, 0.8801, 0.2638, 0.8801, 0.2638, 0.8801, 0.2638, 0.8801, 0.2638, 0.8801, 0.2638, 0.8801, 0.2638, 0.8801, 0.2638, 0.8801, 0.2638, 0.8801, 0.2638, 0.8801, 0.2638, 0.8801, 0.2638, 0.8801, 0.2638, 0.8801, 0.2638, 0.8801, 0.2638, 0.8801, 0.2638, 0.8801, 0.2638, 0.8801, 0.2638, 0.8801, 0.2638, 0.8801, 0.2638, 0.8801, 0.2638, 0.8801, 0.2638, 0.8801, 0.2638, 0.8801, 0.2638, 0.8801, 0.2638, 0.8801, 0.2638, 0.8801, 0.2638, 0.8801, 0.2638, 0.8801, 0.2638, 0.8801, 0.2638, 0.8801, 0.2638, 0.8801, 0.2638, 0.8801, 0.2638, 0.8801, 0.2638, 0.8801, 0.2638])
me_cube_008.materials.append(mat_material)
me_cube_008.use_remesh_preserve_volume = False
me_cube_008.use_remesh_preserve_attributes = False
me_cube_008.use_mirror_vertex_groups = False
me_cube_008.update()
me_cube_001 = bpy.data.meshes.new('Cube.001')
me_cube_001.from_pydata([(9.0, 10.0, -5.5), (9.0, -10.0, -5.5), (-9.0, 10.0, -5.5), (5.0, -10.0, -5.5), (4.5, -10.0, 0.0), (-8.5, -10.0, 0.0), (-8.5, 9.5, 0.0), (-8.5, -9.5, 0.0), (8.5, 9.5, 0.0), (8.5, -9.5, 0.0), (-9.0, 5.5, 0.0), (-8.5, 5.5, 0.0), (-8.5, 3.0, 0.0), (-9.0, 3.0, 0.0), (-9.0, -11.0, 5.96e-08), (-8.5, -11.0, 5.96e-08), (-9.0, -15.0, 2.98e-07), (-8.5, -15.0, 2.98e-07), (-9.0, -16.0, 3.576e-07), (-8.5, -16.0, 3.576e-07), (-9.0, -20.0, 7.153e-07), (-8.5, -20.0, 7.153e-07), (-8.5, -21.0, 8.941e-07), (4.5, -21.0, 8.941e-07), (-9.0, -21.5, -5.5), (5.0, -21.5, -5.5), (-0.75, -9.5, 0.0), (-0.75, -10.0, 0.0), (-3.25, -10.0, 0.0), (-3.25, -9.5, 0.0), (-8.5, -7.0, 1.0), (-9.0, 0.5, 1.0), (-8.5, 0.5, 1.0), (-9.0, -7.0, 1.0), (-9.0, 10.0, 4.55), (-3.25, -10.0, 2.75), (-9.0, 5.5, 2.75), (-0.75, -9.5, 2.75), (-8.5, 5.5, 2.75), (-9.0, 3.0, 2.75), (-8.5, 3.0, 2.75), (-0.75, -10.0, 2.75), (-3.25, -9.5, 2.75), (9.0, -10.0, 4.55), (5.0, -10.0, 4.55), (-8.5, -11.0, 3.75), (-8.5, -9.5, 4.25), (9.0, 10.0, 4.55), (-8.5, 9.5, 4.25), (8.5, 9.5, 4.25), (-8.5, -7.0, 3.75), (8.5, -9.5, 4.25), (-9.0, 0.5, 3.75), (-8.5, 0.5, 3.75), (-9.0, -7.0, 3.75), (-9.0, -11.0, 3.75), (-8.5, -15.0, 3.75), (-9.0, -15.0, 3.75), (-8.5, -16.0, 3.75), (-9.0, -16.0, 3.75), (-8.5, -20.0, 3.75), (-9.0, -20.0, 3.75), (-9.0, -21.5, 4.55), (5.0, -21.5, 4.55), (-8.5, -10.0, 4.25), (4.5, -10.0, 4.25), (4.5, -21.0, 4.25), (-8.5, -21.0, 4.25), (9.0, -10.0, 4.75), (-9.0, 10.0, 4.75), (5.0, -10.0, 4.75), (4.5, -9.5, 4.75), (9.0, 10.0, 4.75), (-8.5, 9.5, 4.75), (8.5, 9.5, 4.75), (8.5, -9.5, 4.75), (4.5, -21.0, 4.75), (-8.5, -21.0, 4.75), (-9.0, -21.5, 4.75), (5.0, -21.5, 4.75), (9.0, -10.0, 5.75), (-9.0, 10.0, 5.75), (5.0, -10.0, 5.75), (4.5, -9.5, 5.75), (9.0, 10.0, 5.75), (-8.5, 9.5, 5.75), (8.5, 9.5, 5.75), (8.5, -9.5, 5.75), (4.5, -21.0, 5.75), (-8.5, -21.0, 5.75), (-9.0, -21.0, 5.75), (-3.25, -21.0, 5.75), (-9.0, -21.5, 5.75), (5.0, -21.5, 5.75), (-3.25, -21.5, 5.75)], [], [(23, 22, 67, 66), (26, 9, 8, 6, 11, 12, 7, 29), (11, 10, 13, 12), (8, 9, 51, 49), (73, 85, 89, 77), (14, 55, 54, 33, 31, 13, 10, 36, 34, 2, 24, 62, 61, 20, 18, 16), (15, 14, 16, 17), (19, 18, 20, 21), (20, 61, 60, 21), (11, 38, 36, 10), (19, 58, 59, 18), (89, 90, 92, 94, 91), (64, 5, 28, 35, 41, 27, 4, 65), (32, 31, 33, 30), (29, 42, 35, 28), (45, 55, 14, 15), (72, 84, 80, 68), (8, 49, 48, 6), (26, 37, 42, 29, 7, 46, 51, 9), (29, 28, 27, 26), (18, 59, 57, 16), (17, 56, 58, 19), (70, 68, 80, 82), (4, 23, 66, 65), (69, 78, 92, 90, 81), (27, 41, 37, 26), (21, 60, 58, 56, 45, 15, 5, 64, 67, 22), (13, 39, 40, 12), (32, 53, 52, 31), (34, 36, 39, 13, 31, 52), (2, 34, 47, 0), (33, 54, 50, 30), (17, 19, 21, 22, 23, 4, 27, 28, 5, 15), (53, 50, 54, 52), (53, 48, 46, 50), (43, 68, 70, 44), (0, 47, 43, 1), (62, 34, 52, 54, 55, 57, 59, 61), (17, 16, 57, 56), (38, 40, 39, 36), (41, 35, 42, 37), (1, 43, 44, 3), (43, 47, 72, 68), (7, 12, 40, 38, 11, 6, 48, 53, 32, 30, 50, 46), (66, 67, 64, 65), (62, 78, 69, 34), (58, 60, 61, 59), (45, 56, 57, 55), (79, 70, 82, 93), (71, 83, 87, 75), (72, 69, 81, 84), (73, 74, 86, 85), (25, 63, 62, 24), (79, 93, 94, 92, 78), (76, 77, 89, 91, 88), (34, 69, 72, 47), (46, 48, 49, 51), (73, 77, 76, 71, 75, 74), (83, 88, 91, 94, 93, 82, 80, 84, 81, 90, 89, 85, 86, 87), (71, 76, 88, 83), (74, 75, 87, 86), (44, 70, 79, 63), (3, 44, 63, 25), (63, 79, 78, 62)])
_uv = me_cube_001.uv_layers.new(name='UVMap')
_uv.uv.foreach_set('vector', [0.375, 0.2235, 0.375, 0.2235, 0.375, 0.2235, 0.375, 0.2235, 0.125, 0.2235, 0.125, 0.2235, 0.125, 0.2235, 0.125, 0.2235, 0.125, 0.2235, 0.125, 0.2235, 0.125, 0.2235, 0.125, 0.2235, 0.125, 0.2235, 0.125, 0.2235, 0.125, 0.2235, 0.125, 0.2235, 0.375, 0.2235, 0.375, 0.2235, 0.375, 0.2235, 0.375, 0.2235, 0.125, 0.7235, 0.125, 0.7235, 0.125, 0.7235, 0.125, 0.7235, 0.125, 0.7235, 0.125, 0.7235, 0.125, 0.7235, 0.125, 0.7235, 0.125, 0.7235, 0.125, 0.7235, 0.125, 0.7235, 0.125, 0.7235, 0.125, 0.7235, 0.125, 0.7235, 0.125, 0.7235, 0.125, 0.7235, 0.125, 0.7235, 0.125, 0.7235, 0.125, 0.7235, 0.125, 0.7235, 0.125, 0.2235, 0.125, 0.2235, 0.125, 0.2235, 0.125, 0.2235, 0.125, 0.2235, 0.125, 0.2235, 0.125, 0.2235, 0.125, 0.2235, 0.625, 0.7235, 0.625, 0.7235, 0.625, 0.7235, 0.625, 0.7235, 0.625, 0.7235, 0.625, 0.7235, 0.625, 0.7235, 0.625, 0.7235, 0.625, 0.7235, 0.625, 0.7235, 0.625, 0.7235, 0.625, 0.7235, 0.125, 0.7235, 0.125, 0.7235, 0.125, 0.7235, 0.125, 0.7235, 0.125, 0.7235, 0.375, 0.2235, 0.375, 0.2235, 0.375, 0.2235, 0.375, 0.2235, 0.375, 0.2235, 0.375, 0.2235, 0.375, 0.2235, 0.375, 0.2235, 0.625, 0.7235, 0.625, 0.7235, 0.625, 0.7235, 0.625, 0.7235, 0.625, 0.7235, 0.625, 0.7235, 0.625, 0.7235, 0.625, 0.7235, 0.625, 0.7235, 0.625, 0.7235, 0.625, 0.7235, 0.625, 0.7235, 0.125, 0.7235, 0.125, 0.7235, 0.125, 0.7235, 0.125, 0.7235, 0.375, 0.2235, 0.375, 0.2235, 0.375, 0.2235, 0.375, 0.2235, 0.375, 0.2235, 0.375, 0.2235, 0.375, 0.2235, 0.375, 0.2235, 0.375, 0.2235, 0.375, 0.2235, 0.375, 0.2235, 0.375, 0.2235, 0.125, 0.2235, 0.125, 0.2235, 0.125, 0.2235, 0.125, 0.2235, 0.125, 0.7235, 0.125, 0.7235, 0.125, 0.7235, 0.125, 0.7235, 0.375, 0.2235, 0.375, 0.2235, 0.375, 0.2235, 0.375, 0.2235, 0.125, 0.7235, 0.125, 0.7235, 0.125, 0.7235, 0.125, 0.7235, 0.375, 0.2235, 0.375, 0.2235, 0.375, 0.2235, 0.375, 0.2235, 0.125, 0.7235, 0.125, 0.7235, 0.125, 0.7235, 0.125, 0.7235, 0.125, 0.7235, 0.625, 0.7235, 0.625, 0.7235, 0.625, 0.7235, 0.625, 0.7235, 0.375, 0.2235, 0.375, 0.2235, 0.375, 0.2235, 0.375, 0.2235, 0.375, 0.2235, 0.375, 0.2235, 0.375, 0.2235, 0.375, 0.2235, 0.375, 0.2235, 0.375, 0.2235, 0.625, 0.7235, 0.625, 0.7235, 0.625, 0.7235, 0.625, 0.7235, 0.625, 0.7235, 0.625, 0.7235, 0.625, 0.7235, 0.625, 0.7235, 0.125, 0.7235, 0.125, 0.7235, 0.125, 0.7235, 0.125, 0.7235, 0.125, 0.7235, 0.125, 0.7235, 0.125, 0.7235, 0.125, 0.7235, 0.125, 0.7235, 0.125, 0.7235, 0.625, 0.7235, 0.625, 0.7235, 0.625, 0.7235, 0.625, 0.7235, 0.125, 0.2235, 0.125, 0.2235, 0.125, 0.2235, 0.125, 0.2235, 0.125, 0.2235, 0.125, 0.2235, 0.125, 0.2235, 0.125, 0.2235, 0.125, 0.2235, 0.125, 0.2235, 0.625, 0.7235, 0.625, 0.7235, 0.625, 0.7235, 0.625, 0.7235, 0.375, 0.2235, 0.375, 0.2235, 0.375, 0.2235, 0.375, 0.2235, 0.625, 0.2235, 0.625, 0.2235, 0.625, 0.2235, 0.625, 0.2235, 0.125, 0.7235, 0.125, 0.7235, 0.125, 0.7235, 0.125, 0.7235, 0.125, 0.7235, 0.125, 0.7235, 0.125, 0.7235, 0.125, 0.7235, 0.125, 0.7235, 0.125, 0.7235, 0.125, 0.7235, 0.125, 0.7235, 0.625, 0.7235, 0.625, 0.7235, 0.625, 0.7235, 0.625, 0.7235, 0.625, 0.7235, 0.625, 0.7235, 0.625, 0.7235, 0.625, 0.7235, 0.625, 0.7235, 0.625, 0.7235, 0.625, 0.7235, 0.625, 0.7235, 0.125, 0.7235, 0.125, 0.7235, 0.125, 0.7235, 0.125, 0.7235, 0.625, 0.2235, 0.625, 0.2235, 0.625, 0.2235, 0.625, 0.2235, 0.375, 0.2235, 0.375, 0.2235, 0.375, 0.2235, 0.375, 0.2235, 0.375, 0.2235, 0.375, 0.2235, 0.375, 0.2235, 0.375, 0.2235, 0.375, 0.2235, 0.375, 0.2235, 0.375, 0.2235, 0.375, 0.2235, 0.375, 0.7235, 0.375, 0.7235, 0.375, 0.7235, 0.375, 0.7235, 0.625, 0.2235, 0.625, 0.2235, 0.625, 0.2235, 0.625, 0.2235, 0.625, 0.7235, 0.625, 0.7235, 0.625, 0.7235, 0.625, 0.7235, 0.625, 0.7235, 0.625, 0.7235, 0.625, 0.7235, 0.625, 0.7235, 0.125, 0.7235, 0.125, 0.7235, 0.125, 0.7235, 0.125, 0.7235, 0.125, 0.7235, 0.125, 0.7235, 0.125, 0.7235, 0.125, 0.7235, 0.125, 0.7235, 0.125, 0.7235, 0.125, 0.7235, 0.125, 0.7235, 0.125, 0.7235, 0.125, 0.7235, 0.125, 0.7235, 0.125, 0.7235, 0.125, 0.7235, 0.125, 0.7235, 0.125, 0.7235, 0.125, 0.7235, 0.125, 0.7235, 0.125, 0.7235, 0.125, 0.7235, 0.125, 0.7235, 0.125, 0.7235, 0.125, 0.7235, 0.125, 0.7235, 0.125, 0.7235, 0.125, 0.7235, 0.125, 0.7235, 0.625, 0.2235, 0.625, 0.2235, 0.625, 0.2235, 0.625, 0.2235, 0.375, 0.7235, 0.375, 0.7235, 0.375, 0.7235, 0.375, 0.7235, 0.375, 0.7235, 0.375, 0.7235, 0.375, 0.7235, 0.375, 0.7235, 0.375, 0.7235, 0.375, 0.7235, 0.125, 0.7235, 0.125, 0.7235, 0.125, 0.7235, 0.125, 0.7235, 0.125, 0.7235, 0.125, 0.7235, 0.125, 0.7235, 0.125, 0.7235, 0.125, 0.7235, 0.125, 0.7235, 0.125, 0.7235, 0.125, 0.7235, 0.125, 0.7235, 0.125, 0.7235, 0.125, 0.7235, 0.125, 0.7235, 0.125, 0.7235, 0.125, 0.7235, 0.125, 0.7235, 0.125, 0.7235, 0.125, 0.7235, 0.125, 0.7235, 0.625, 0.2235, 0.625, 0.2235, 0.625, 0.2235, 0.625, 0.2235, 0.125, 0.7235, 0.125, 0.7235, 0.125, 0.7235, 0.125, 0.7235, 0.625, 0.2235, 0.625, 0.2235, 0.625, 0.2235, 0.625, 0.2235])
me_cube_001.materials.append(mat_material)
me_cube_001.use_remesh_preserve_volume = False
me_cube_001.use_remesh_preserve_attributes = False
me_cube_001.use_mirror_vertex_groups = False
me_cube_001.update()
me_cube_004 = bpy.data.meshes.new('Cube.004')
me_cube_004.from_pydata([(9.0, 10.0, -5.5), (9.0, -10.0, -5.5), (-9.0, 10.0, -5.5), (5.0, -10.0, -5.5), (-9.0, -21.5, -5.5), (5.0, -21.5, -5.5), (9.0, -10.0, 4.75), (-9.0, 10.0, 4.75), (5.0, -10.0, 4.75), (4.5, -9.5, 4.75), (9.0, 10.0, 4.75), (-8.5, 9.5, 4.75), (8.5, 9.5, 4.75), (8.5, -9.5, 4.75), (4.5, -21.0, 4.75), (-8.5, -21.0, 4.75), (-9.0, -21.5, 4.75), (5.0, -21.5, 4.75), (9.0, -10.0, 5.75), (-9.0, 10.0, 5.75), (5.0, -10.0, 5.75), (4.5, -9.5, 5.75), (9.0, 10.0, 5.75), (-8.5, 9.5, 5.75), (8.5, 9.5, 5.75), (8.5, -9.5, 5.75), (-8.5, -21.0, 5.75), (-9.0, -21.5, 5.75), (4.5, -21.0, 5.75), (5.0, -21.5, 5.75), (9.0, 10.0, 4.55), (9.0, -10.0, 4.55), (-9.0, 10.0, 4.55), (-9.0, -21.5, 4.55), (5.0, -10.0, 4.55), (5.0, -21.5, 4.55)], [], [(11, 15, 14, 9, 13, 12), (5, 35, 33, 4), (0, 30, 31, 1), (10, 22, 18, 6), (2, 32, 30, 0), (20, 18, 22, 19, 23, 24, 25, 21, 28, 26, 27, 29), (1, 31, 34, 3), (3, 34, 35, 5), (31, 30, 10, 6), (4, 33, 32, 2), (16, 27, 19, 7), (9, 14, 28, 21), (10, 7, 19, 22), (17, 29, 27, 16), (11, 12, 24, 23), (35, 17, 16, 33), (11, 23, 26, 15), (32, 7, 10, 30), (32, 33, 16, 7), (9, 21, 25, 13), (19, 27, 26, 23), (34, 8, 17, 35), (12, 13, 25, 24), (14, 15, 26, 28), (8, 20, 29, 17), (31, 6, 8, 34), (8, 6, 18, 20)])
_uv = me_cube_004.uv_layers.new(name='UVMap')
_uv.uv.foreach_set('vector', [0.375, 0.7235, 0.375, 0.7235, 0.375, 0.7235, 0.375, 0.7235, 0.375, 0.7235, 0.375, 0.7235, 0.125, 0.7235, 0.125, 0.7235, 0.125, 0.7235, 0.125, 0.7235, 0.125, 0.7235, 0.125, 0.7235, 0.125, 0.7235, 0.125, 0.7235, 0.125, 0.7235, 0.125, 0.7235, 0.125, 0.7235, 0.125, 0.7235, 0.125, 0.7235, 0.125, 0.7235, 0.125, 0.7235, 0.125, 0.7235, 0.125, 0.7235, 0.125, 0.7235, 0.125, 0.7235, 0.125, 0.7235, 0.125, 0.7235, 0.125, 0.7235, 0.125, 0.7235, 0.125, 0.7235, 0.125, 0.7235, 0.125, 0.7235, 0.125, 0.7235, 0.125, 0.7235, 0.125, 0.7235, 0.125, 0.7235, 0.125, 0.7235, 0.125, 0.7235, 0.125, 0.7235, 0.125, 0.7235, 0.125, 0.7235, 0.125, 0.7235, 0.625, 0.2235, 0.625, 0.2235, 0.625, 0.2235, 0.625, 0.2235, 0.125, 0.7235, 0.125, 0.7235, 0.125, 0.7235, 0.125, 0.7235, 0.125, 0.7235, 0.125, 0.7235, 0.125, 0.7235, 0.125, 0.7235, 0.125, 0.7235, 0.125, 0.7235, 0.125, 0.7235, 0.125, 0.7235, 0.125, 0.7235, 0.125, 0.7235, 0.125, 0.7235, 0.125, 0.7235, 0.125, 0.7235, 0.125, 0.7235, 0.125, 0.7235, 0.125, 0.7235, 0.125, 0.7235, 0.125, 0.7235, 0.125, 0.7235, 0.125, 0.7235, 0.625, 0.2235, 0.625, 0.2235, 0.625, 0.2235, 0.625, 0.2235, 0.125, 0.7235, 0.125, 0.7235, 0.125, 0.7235, 0.125, 0.7235, 0.625, 0.2235, 0.625, 0.2235, 0.625, 0.2235, 0.625, 0.2235, 0.625, 0.2235, 0.625, 0.2235, 0.625, 0.2235, 0.625, 0.2235, 0.125, 0.7235, 0.125, 0.7235, 0.125, 0.7235, 0.125, 0.7235, 0.125, 0.7235, 0.125, 0.7235, 0.125, 0.7235, 0.125, 0.7235, 0.625, 0.2235, 0.625, 0.2235, 0.625, 0.2235, 0.625, 0.2235, 0.125, 0.7235, 0.125, 0.7235, 0.125, 0.7235, 0.125, 0.7235, 0.125, 0.7235, 0.125, 0.7235, 0.125, 0.7235, 0.125, 0.7235, 0.125, 0.7235, 0.125, 0.7235, 0.125, 0.7235, 0.125, 0.7235, 0.625, 0.2235, 0.625, 0.2235, 0.625, 0.2235, 0.625, 0.2235, 0.125, 0.7235, 0.125, 0.7235, 0.125, 0.7235, 0.125, 0.7235])
me_cube_004.materials.append(mat_material)
me_cube_004.use_remesh_preserve_volume = False
me_cube_004.use_remesh_preserve_attributes = False
me_cube_004.use_mirror_vertex_groups = False
me_cube_004.update()
me_cube_002 = bpy.data.meshes.new('Cube.002')
me_cube_002.from_pydata([(16.0, 17.0, -5.5), (16.0, -10.0, -5.5), (-16.0, 17.0, -5.5), (9.0, 10.0, 0.0), (9.0, -10.0, 0.0), (-9.0, 10.0, 0.0), (12.0, -10.0, -5.5), (5.0, -10.0, 0.0), (4.5, -10.0, 0.0), (-8.5, -10.0, 0.0), (-8.5, 9.5, 0.0), (-8.5, -9.5, 0.0), (-16.0, -8.225, -5.5), (-8.88, -8.301, -0.1378), (8.5, 9.5, 0.0), (8.5, -9.5, 0.0), (-9.0, 5.5, 0.0), (-8.5, 5.5, 0.0), (-8.5, 3.0, 0.0), (-16.0, 1.583, -5.5), (-9.0, 3.0, 0.0), (-6.409, 0.5, 0.0), (-16.0, 0.5, -5.5), (-8.75, 0.5, 1.0), (-6.409, -7.0, 0.0), (-16.0, -7.0, -5.5), (-9.0, -11.0, 5.96e-08), (-8.5, -11.0, 5.96e-08), (-9.0, -15.0, 2.98e-07), (-8.5, -15.0, 2.98e-07), (-9.0, -16.0, 3.576e-07), (-8.5, -16.0, 3.576e-07), (-9.0, -20.0, 7.153e-07), (-8.5, -20.0, 7.153e-07), (-8.5, -21.0, 8.941e-07), (4.5, -21.0, 8.941e-07), (-16.0, -28.5, -5.5), (-9.0, -21.5, 9.835e-07), (5.0, -21.5, 9.835e-07), (12.0, -28.5, -5.5), (-0.75, -9.5, 0.0), (-0.75, -10.0, 0.0), (-3.25, -10.0, 0.0), (-3.25, -9.5, 0.0), (-8.75, -7.0, 1.0), (-3.25, -10.0, 2.75), (-9.0, 5.5, 2.75), (-0.75, -9.5, 2.75), (-8.5, 5.5, 2.75), (-9.0, 3.0, 2.75), (-8.5, 3.0, 2.75), (-0.75, -10.0, 2.75), (-3.25, -9.5, 2.75), (9.0, -10.0, 5.75), (-9.0, 10.0, 5.75), (-8.5, -10.0, 4.25), (5.0, -10.0, 5.75), (4.5, -10.0, 4.25), (-8.5, -11.0, 3.75), (-8.5, -9.5, 4.25), (9.0, 10.0, 5.75), (-8.5, 9.5, 4.25), (8.5, 9.5, 4.25), (-8.5, -7.0, 3.75), (8.5, -9.5, 4.25), (-9.0, 0.5, 3.75), (-8.5, 0.5, 3.75), (-9.0, -7.0, 3.75), (-9.0, -11.0, 3.75), (-8.5, -15.0, 3.75), (-9.0, -15.0, 3.75), (-8.5, -16.0, 3.75), (-9.0, -16.0, 3.75), (-8.5, -20.0, 3.75), (-9.0, -20.0, 3.75), (4.5, -21.0, 4.25), (-8.5, -21.0, 4.25), (-9.0, -21.5, 5.75), (5.0, -21.5, 5.75), (4.5, -9.5, 4.75), (-8.5, 9.5, 4.75), (8.5, 9.5, 4.75), (8.5, -9.5, 4.75), (4.5, -21.0, 4.75), (-8.5, -21.0, 4.75), (4.5, -9.5, 5.75), (-8.5, 9.5, 5.75), (8.5, 9.5, 5.75), (8.5, -9.5, 5.75), (-8.5, -21.0, 5.75), (4.5, -21.0, 5.75), (-8.5, 1.75, 0.0), (-8.5, -8.25, 0.0), (-8.902, 2.023, -0.2269)], [], [(31, 71, 72, 30), (41, 51, 47, 40), (35, 75, 57, 8), (56, 78, 38, 7), (20, 16, 5, 2, 19), (43, 42, 9, 27, 26, 28, 29, 31, 30, 32, 33, 34, 35, 8, 41, 40, 15, 14, 10, 17, 16, 20, 18, 91, 21, 24, 92, 11), (92, 24, 44), (2, 5, 3, 0), (0, 3, 4, 1), (55, 76, 34, 33, 73, 71, 31, 29, 69, 58, 27, 9), (17, 48, 46, 16), (55, 9, 42, 45, 51, 41, 8, 57), (27, 58, 68, 26), (78, 77, 37, 38), (24, 21, 23, 44), (29, 28, 70, 69), (76, 55, 57, 75), (50, 48, 17, 10, 61, 59, 11, 92, 44, 63, 66, 23, 91, 18), (39, 6, 7, 38), (40, 47, 52, 43, 11, 59, 64, 15), (62, 64, 59, 61), (15, 64, 62, 14), (43, 52, 45, 42), (84, 80, 86, 89), (23, 66, 65), (83, 84, 89, 90), (34, 76, 75, 35), (32, 74, 73, 33), (3, 60, 53, 4), (54, 5, 16, 46, 49, 20, 93, 65, 67, 13, 26, 68, 70, 28, 30, 72, 74, 32, 37, 77), (66, 63, 67, 65), (44, 67, 63), (48, 50, 49, 46), (51, 45, 52, 47), (4, 53, 56, 7, 6, 1), (37, 32, 30, 28, 26, 13, 12, 36), (71, 73, 74, 72), (58, 69, 70, 68), (90, 78, 56, 53, 60, 54, 77, 89, 86, 87, 88, 85), (79, 85, 88, 82), (80, 84, 83, 79, 82, 81), (80, 81, 87, 86), (77, 78, 90, 89), (54, 60, 3, 5), (81, 82, 88, 87), (79, 83, 90, 85), (14, 62, 61, 10), (38, 37, 36, 39), (25, 44, 23, 22), (22, 23, 93, 19), (20, 49, 50, 18), (21, 91, 23), (12, 13, 44, 25), (13, 67, 44), (65, 93, 23), (19, 93, 20)])
me_cube_002.materials.append(mat_material)
me_cube_002.use_remesh_preserve_volume = False
me_cube_002.use_remesh_preserve_attributes = False
me_cube_002.use_mirror_vertex_groups = False
me_cube_002.update()

# ---- objects
ob_model_0 = bpy.data.objects.new('Model_0', me_cube_010)
ob_model_1 = bpy.data.objects.new('Model_1', me_cube_008)
ob_model_2 = bpy.data.objects.new('Model_2', me_cube_001)
ob_skybox = bpy.data.objects.new('Skybox', me_cube_004)
ob_nav = bpy.data.objects.new('Nav', me_cube_002)

# ---- transforms, parenting, visibility, modifiers, constraints
ob_model_0.location = (0.0, 0.0, 0.0)
ob_model_0.lock_rotations_4d = False
ob_model_0.empty_display_type = 'ARROWS'
ob_model_0.lineart.crease_threshold = 0.0
ob_model_1.location = (0.0, 0.0, 0.0)
ob_model_1.lock_rotations_4d = False
ob_model_1.empty_display_type = 'ARROWS'
ob_model_1.lineart.crease_threshold = 0.0
ob_model_2.location = (0.0, 0.0, 0.0)
ob_model_2.lock_rotations_4d = False
ob_model_2.empty_display_type = 'ARROWS'
ob_model_2.lineart.crease_threshold = 0.0
ob_skybox.location = (0.0, 0.0, 0.0)
ob_skybox.lock_rotations_4d = False
ob_skybox.empty_display_type = 'ARROWS'
ob_skybox.lineart.crease_threshold = 0.0
ob_nav.location = (0.0, 0.0, 0.0)
ob_nav.lock_rotations_4d = False
ob_nav.empty_display_type = 'ARROWS'
ob_nav.lineart.crease_threshold = 0.0

# ---- collection membership
col_collection_1.objects.link(ob_model_0)
col_collection_2.objects.link(ob_model_1)
col_collection_3.objects.link(ob_model_2)
col_collection_11.objects.link(ob_skybox)
col_collection_12.objects.link(ob_nav)

# ---- scene / render settings (as saved in the file)
scene.frame_start = 1; scene.frame_end = 250; scene.frame_set(1)
scene.render.engine = 'BLENDER_EEVEE_NEXT'
scene.render.resolution_percentage = 50
scene.render.dither_intensity = 0.0
scene.cycles.use_denoising = False
scene.cycles.samples = 128
scene.cycles.sampling_pattern = 'TABULATED_SOBOL'
scene.cycles.use_adaptive_sampling = False
scene.cycles.use_light_tree = False
scene.cycles.blur_glossy = 0.0
scene.cycles.sample_clamp_indirect = 0.0
scene.view_settings.view_transform = 'Standard'
bpy.context.view_layer.update()

# ---- added for rendering (the .blend has no active camera and no usable light): camera, sun
cam_auto = bpy.data.cameras.new('AutoCamera')
cam_auto.lens = 50.0
cam_auto.sensor_width = 36.0
cam_auto.clip_end = 1000.0
ob_auto_camera = bpy.data.objects.new('AutoCamera', cam_auto)
scene.collection.objects.link(ob_auto_camera)
ob_auto_camera.location = (52.5085, -68.7603, 42.1318)
ob_auto_camera.rotation_euler = (1.09748, -7.21219e-08, 0.694738)
scene.camera = ob_auto_camera
light_auto_sun = bpy.data.lights.new('AutoSun', 'SUN')
light_auto_sun.energy = 3.0
light_auto_sun.angle = 0.0523599
ob_auto_sun = bpy.data.objects.new('AutoSun', light_auto_sun)
scene.collection.objects.link(ob_auto_sun)
ob_auto_sun.rotation_euler = (0.872665, 0.174533, 0.523599)
bpy.context.view_layer.update()
